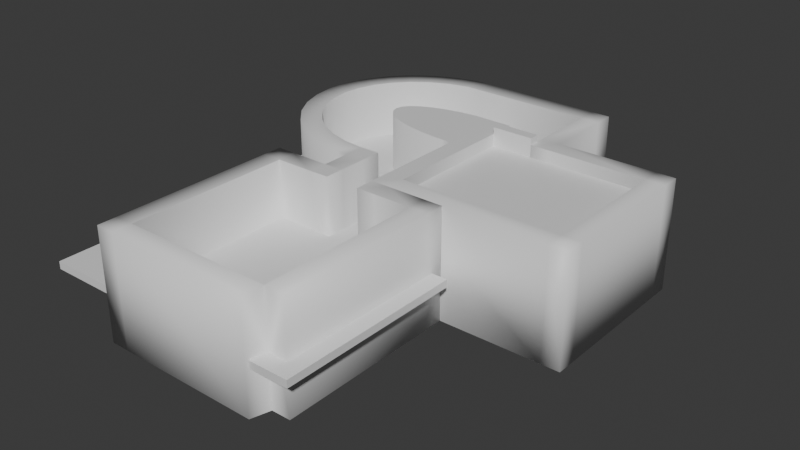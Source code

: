 # Source: building.blend  (saved by Blender 4.1.24; exported with 4.5.12 LTS)
import bpy
from mathutils import Matrix  # noqa: F401  (used for matrix-valued properties, if any)

bpy.ops.wm.read_factory_settings(use_empty=True)
scene = bpy.context.scene
scene.name = 'Scene'

# ---- collections
col_collection = bpy.data.collections.new('Collection'); scene.collection.children.link(col_collection)

# ---- materials (node trees are filled in below, after node groups)
mat_wall = bpy.data.materials.new('Wall')
mat_wall.use_transparent_shadow = False
mat_wallblack = bpy.data.materials.new('WallBlack')
mat_wallblack.use_transparent_shadow = False
mat_ceiling = bpy.data.materials.new('Ceiling')
mat_ceiling.use_transparent_shadow = False

# ---- material node trees
mat_wall.use_nodes = True; mat_wall.node_tree.nodes.clear()
_N = mat_wall.node_tree.nodes; _L = mat_wall.node_tree.links
n0 = _N.new('ShaderNodeBsdfPrincipled'); n0.name = 'Principled BSDF'; n0.location = (10, 300)
n1 = _N.new('ShaderNodeOutputMaterial'); n1.name = 'Material Output'; n1.location = (300, 300)
_L.new(n0.outputs[0], n1.inputs[0])
n1.is_active_output = True
mat_wallblack.use_nodes = True; mat_wallblack.node_tree.nodes.clear()
_N = mat_wallblack.node_tree.nodes; _L = mat_wallblack.node_tree.links
n0 = _N.new('ShaderNodeBsdfPrincipled'); n0.name = 'Principled BSDF'; n0.location = (10, 300)
n0.inputs[0].default_value = (0.0, 0.0, 0.0, 1.0)
n1 = _N.new('ShaderNodeOutputMaterial'); n1.name = 'Material Output'; n1.location = (300, 300)
_L.new(n0.outputs[0], n1.inputs[0])
n1.is_active_output = True
mat_ceiling.use_nodes = True; mat_ceiling.node_tree.nodes.clear()
_N = mat_ceiling.node_tree.nodes; _L = mat_ceiling.node_tree.links
n0 = _N.new('ShaderNodeBsdfPrincipled'); n0.name = 'Principled BSDF'; n0.location = (10, 300)
n1 = _N.new('ShaderNodeOutputMaterial'); n1.name = 'Material Output'; n1.location = (300, 300)
_L.new(n0.outputs[0], n1.inputs[0])
n1.is_active_output = True

# ---- world
world_world = bpy.data.worlds.new('World'); scene.world = world_world
world_world.use_nodes = True; world_world.node_tree.nodes.clear()
_N = world_world.node_tree.nodes; _L = world_world.node_tree.links
n0 = _N.new('ShaderNodeOutputWorld'); n0.name = 'World Output'; n0.location = (300, 300)
n1 = _N.new('ShaderNodeBackground'); n1.name = 'Background'; n1.location = (10, 300)
n1.inputs[0].default_value = (0.05088, 0.05088, 0.05088, 1.0)
_L.new(n1.outputs[0], n0.inputs[0])
n0.is_active_output = True
world_world.color = (0.05088, 0.05088, 0.05088)
world_world.use_sun_shadow = False
world_world.sun_shadow_jitter_overblur = 0.0

# ---- meshes
me_cube_002 = bpy.data.meshes.new('Cube.002')
me_cube_002.from_pydata([(-11.5, 64.16, 0.7242), (-11.5, 64.16, 29.72), (-5.615, 64.16, 0.7242), (-5.615, 64.16, 29.72), (-11.5, 13.98, 0.7242), (-12.01, 13.98, 29.72), (-17.16, 13.95, 0.7242), (-17.66, 14.48, 29.72), (-22.58, 15.44, 0.7242), (-23.09, 15.97, 29.72), (-27.55, 17.85, 0.7242), (-28.05, 18.38, 29.72), (-31.86, 21.05, 0.7242), (-32.36, 21.58, 29.72), (-35.35, 24.92, 0.7242), (-35.86, 25.45, 29.72), (-37.92, 29.27, 0.7242), (-38.42, 29.8, 29.72), (-39.49, 33.96, 0.7242), (-39.99, 34.49, 29.72), (-40.01, 38.8, 0.7242), (-40.52, 39.33, 29.72), (-39.49, 43.64, 0.7242), (-39.99, 44.17, 29.72), (-37.92, 48.32, 0.7242), (-38.42, 48.85, 29.72), (-35.35, 52.68, 0.7242), (-35.86, 53.21, 29.72), (-31.86, 56.54, 0.7242), (-32.36, 57.07, 29.72), (-27.55, 59.75, 0.7242), (-28.05, 60.28, 29.72), (-22.58, 62.15, 0.7242), (-23.09, 62.68, 29.72), (-17.16, 63.64, 0.7242), (-17.66, 64.18, 29.72), (-11.5, 69.54, 0.7242), (-5.615, 69.54, 0.7242), (-5.615, 69.54, 29.72), (-11.5, 69.54, 29.72), (-12.01, 8.555, 0.7242), (-12.01, 8.555, 29.72), (-18.13, 8.616, 0.7242), (-18.63, 9.147, 29.72), (-24.49, 10.37, 0.7242), (-24.99, 10.9, 29.72), (-30.36, 13.21, 0.7242), (-30.86, 13.74, 29.72), (-35.5, 17.04, 0.7242), (-36.01, 17.57, 29.72), (-39.73, 21.7, 0.7242), (-40.23, 22.23, 29.72), (-42.86, 27.02, 0.7242), (-43.36, 27.55, 29.72), (-44.79, 32.79, 0.7242), (-45.3, 33.32, 29.72), (-45.45, 38.8, 0.7242), (-45.95, 39.33, 29.72), (-44.79, 44.8, 0.7242), (-45.3, 45.33, 29.72), (-42.86, 50.57, 0.7242), (-43.36, 51.1, 29.72), (-39.73, 55.89, 0.7242), (-40.23, 56.43, 29.72), (-35.5, 60.56, 0.7242), (-36.01, 61.09, 29.72), (-30.36, 64.38, 0.7242), (-30.86, 64.92, 29.72), (-24.49, 67.23, 0.7242), (-24.99, 67.76, 29.72), (-18.13, 68.98, 0.7242), (-18.63, 69.51, 29.72), (-6.755, 13.98, 0.8108), (-6.755, 13.98, 29.81), (-6.755, 8.555, 29.81), (-6.755, 8.555, 0.8108), (-12.01, 1.163, 29.72), (-12.01, 1.163, 0.7242), (-6.755, 1.163, 29.81), (-6.755, 1.163, 0.8108), (18.39, 69.54, 29.72), (18.39, 69.54, 0.7242), (18.39, 64.16, 0.7242), (18.39, 64.16, 29.72), (23.39, 69.54, 29.72), (23.39, 69.54, 0.7242), (23.39, 64.16, 0.7242), (23.39, 64.16, 29.72), (18.39, 46.16, 0.7242), (18.39, 46.16, 29.72), (23.39, 46.16, 0.7242), (23.39, 46.16, 29.72), (18.39, 41.16, 0.7242), (18.39, 41.16, 29.72), (23.39, 41.16, 0.7242), (23.39, 41.16, 29.72), (49.39, 46.16, 0.7242), (49.39, 46.16, 29.72), (49.39, 41.16, 0.7242), (49.39, 41.16, 29.72), (54.39, 46.16, 0.7242), (54.39, 46.16, 29.72), (54.39, 41.16, 0.7242), (54.39, 41.16, 29.72), (49.39, 6.163, 0.7242), (49.39, 6.163, 29.72), (54.39, 6.163, 0.7242), (54.39, 6.163, 29.72), (49.39, 1.163, 0.7242), (49.39, 1.163, 29.72), (54.39, 1.163, 0.7242), (54.39, 1.163, 29.72), (7.385, 6.163, 0.7242), (7.385, 6.163, 29.72), (7.385, 1.163, 0.7242), (7.385, 1.163, 29.72), (2.385, 6.163, 0.7242), (2.385, 6.163, 29.72), (2.385, 1.163, 0.7548), (2.385, 1.163, 29.72), (7.385, 48.16, 0.7242), (7.385, 48.16, 29.72), (2.385, 48.16, 0.7242), (2.385, 48.16, 29.72), (7.385, 48.16, 0.7242), (2.385, 30.11, 0.7242), (7.385, 48.16, 29.72), (-3.057, 30.3, 29.72), (2.385, 30.11, 29.72), (-7.643, 30.84, 29.72), (-11.84, 31.71, 29.72), (-15.49, 32.87, 29.72), (-18.44, 34.27, 29.72), (-20.62, 35.84, 29.72), (-21.94, 37.54, 29.72), (-22.39, 39.29, 29.72), (-21.94, 41.05, 29.72), (-20.62, 42.74, 29.72), (-18.44, 44.32, 29.72), (-15.49, 45.72, 29.72), (-11.84, 46.88, 29.72), (-7.643, 47.75, 29.72), (-3.057, 48.29, 29.72), (-12.01, 1.163, 29.72), (-12.01, 1.163, 0.7242), (-6.755, 1.163, 29.81), (-6.755, 1.163, 0.8108), (-12.01, -3.837, 29.72), (-12.01, -3.837, 0.7242), (-6.755, -3.837, 29.81), (-6.755, -3.837, 0.8108), (2.385, 1.163, 0.7548), (7.385, 1.163, 29.72), (2.385, 1.163, 29.72), (7.385, 1.163, 0.7242), (2.385, 48.16, 0.7242), (2.385, 48.16, 29.72), (2.385, -3.837, 29.72), (7.385, -3.837, 29.72), (7.385, 30.11, 0.7242), (7.385, 30.11, 29.72), (7.385, -3.837, 0.7242), (2.385, -3.837, 0.7548), (-5.615, 64.16, 29.72), (-11.5, 64.16, 0.7242), (-11.5, 64.16, 29.72), (-5.615, 64.16, 0.7242), (-17.16, 63.64, 0.7242), (-17.66, 64.18, 29.72), (-22.58, 62.15, 0.7242), (-23.09, 62.68, 29.72), (-27.55, 59.75, 0.7242), (-28.05, 60.28, 29.72), (-31.86, 56.54, 0.7242), (-32.36, 57.07, 29.72), (-35.35, 52.68, 0.7242), (-35.86, 53.21, 29.72), (-37.92, 48.32, 0.7242), (-38.42, 48.85, 29.72), (-39.49, 43.64, 0.7242), (-39.99, 44.17, 29.72), (-40.01, 38.8, 0.7242), (-40.52, 39.33, 29.72), (-39.49, 33.96, 0.7242), (-39.99, 34.49, 29.72), (-37.92, 29.27, 0.7242), (-38.42, 29.8, 29.72), (-35.35, 24.92, 0.7242), (-35.86, 25.45, 29.72), (-31.86, 21.05, 0.7242), (-32.36, 21.58, 29.72), (-27.55, 17.85, 0.7242), (-28.05, 18.38, 29.72), (-22.58, 15.44, 0.7242), (-23.09, 15.97, 29.72), (-17.16, 13.95, 0.7242), (-17.66, 14.48, 29.72), (-11.5, 13.98, 0.7242), (-12.01, 13.98, 29.72), (-6.755, 13.98, 0.8108), (-6.755, 13.98, 29.81), (-6.755, 8.555, 29.81), (-6.755, 8.555, 0.8108), (-6.755, 1.163, 29.81), (-6.755, 1.163, 0.8108), (18.39, 64.16, 0.7242), (18.39, 64.16, 29.72), (18.39, 46.16, 0.7242), (18.39, 46.16, 29.72), (18.39, 41.16, 0.7242), (18.39, 41.16, 29.72), (23.39, 41.16, 0.7242), (23.39, 41.16, 29.72), (49.39, 41.16, 0.7242), (49.39, 41.16, 29.72), (49.39, 6.163, 0.7242), (49.39, 6.163, 29.72), (7.385, 6.163, 0.7242), (7.385, 6.163, 29.72), (2.385, 6.163, 0.7242), (2.385, 6.163, 29.72), (2.385, 1.163, 0.7548), (2.385, 1.163, 29.72), (7.385, 48.16, 0.7242), (7.385, 48.16, 29.72), (2.385, 48.16, 0.7242), (2.385, 48.16, 29.72), (7.385, 30.11, 0.7242), (7.385, 30.11, 29.72), (-3.057, 30.3, 29.72), (2.385, 30.11, 29.72), (-7.643, 30.84, 29.72), (-11.84, 31.71, 29.72), (-15.49, 32.87, 29.72), (-18.44, 34.27, 29.72), (-20.62, 35.84, 29.72), (-21.94, 37.54, 29.72), (-22.39, 39.29, 29.72), (-21.94, 41.05, 29.72), (-20.62, 42.74, 29.72), (-18.44, 44.32, 29.72), (-15.49, 45.72, 29.72), (-11.84, 46.88, 29.72), (-7.643, 47.75, 29.72), (-3.057, 48.29, 29.72), (7.385, 48.16, 29.72), (-3.057, 30.3, 0.7234), (2.385, 30.11, 0.7242), (-7.643, 30.84, 0.7234), (-11.84, 31.71, 0.7234), (-15.49, 32.87, 0.7234), (-18.44, 34.27, 0.7234), (-20.62, 35.84, 0.7234), (-21.94, 37.54, 0.7234), (-22.39, 39.29, 0.7234), (-21.94, 41.05, 0.7234), (-20.62, 42.74, 0.7234), (-18.44, 44.32, 0.7234), (-15.49, 45.72, 0.7234), (-11.84, 46.88, 0.7234), (-7.643, 47.75, 0.7234), (-3.057, 48.29, 0.7234), (-6.755, 1.163, 29.81), (-6.755, 1.163, 0.8108), (2.385, 1.163, 0.7548), (2.385, 1.163, 29.72), (2.385, 48.16, 0.7242), (7.385, 48.16, 0.7242), (-32.11, 56.81, 1.224), (-35.6, 52.94, 1.224), (-27.8, 60.01, 1.224), (-22.83, 62.42, 1.224), (-17.41, 63.91, 1.224), (-11.5, 64.16, 1.224), (-5.615, 64.16, 1.224), (-38.17, 48.59, 1.224), (-39.74, 43.91, 1.224), (-40.27, 39.06, 1.224), (-39.74, 34.22, 1.224), (-38.17, 29.54, 1.224), (-35.6, 25.18, 1.224), (-32.11, 21.32, 1.224), (-27.8, 18.11, 1.224), (-22.83, 15.71, 1.224), (-17.41, 14.22, 1.224), (-11.75, 13.98, 1.224), (-6.755, 13.98, 1.311), (-6.755, 8.555, 1.311), (-6.755, 1.163, 1.311), (18.39, 64.16, 1.224), (18.39, 46.16, 1.224), (18.39, 41.16, 1.224), (23.39, 41.16, 1.224), (49.39, 41.16, 1.224), (49.39, 6.163, 1.224), (7.385, 6.163, 1.224), (2.385, 6.163, 1.224), (2.385, 1.163, 1.24), (7.385, 48.16, 1.224), (2.385, 48.16, 1.224), (2.385, 30.11, 1.224), (-3.057, 30.3, 1.223), (-7.643, 30.84, 1.223), (-11.84, 31.71, 1.223), (-15.49, 32.87, 1.223), (-18.44, 34.27, 1.223), (-20.62, 35.84, 1.223), (-21.94, 37.54, 1.223), (-22.39, 39.29, 1.223), (-21.94, 41.05, 1.223), (-20.62, 42.74, 1.223), (-18.44, 44.32, 1.223), (-15.49, 45.72, 1.223), (-11.84, 46.88, 1.223), (-7.643, 47.75, 1.223), (-3.057, 48.29, 1.223), (-6.755, 1.163, 1.311), (2.385, 1.163, 1.24), (7.385, 48.16, 1.224), (7.385, 30.11, 1.224), (-0.336, 30.2, 29.72), (-0.336, 30.2, 29.72), (-0.336, 30.2, 0.7238), (-0.336, 30.2, 1.224), (-5.35, 30.57, 29.72), (-5.35, 30.57, 29.72), (-5.35, 30.57, 0.7234), (-5.35, 30.57, 1.223), (-9.742, 31.27, 29.72), (-9.742, 31.27, 29.72), (-9.742, 31.27, 0.7234), (-9.742, 31.27, 1.223), (-13.66, 32.29, 29.72), (-13.66, 32.29, 29.72), (-13.66, 32.29, 0.7234), (-13.66, 32.29, 1.223), (-16.96, 33.57, 29.72), (-16.96, 33.57, 29.72), (-16.96, 33.57, 0.7234), (-16.96, 33.57, 1.223), (-19.53, 35.06, 29.72), (-19.53, 35.06, 29.72), (-19.53, 35.06, 0.7234), (-19.53, 35.06, 1.223), (-21.28, 36.69, 29.72), (-21.28, 36.69, 29.72), (-21.28, 36.69, 0.7234), (-21.28, 36.69, 1.223), (-22.16, 38.42, 29.72), (-22.16, 38.42, 29.72), (-22.16, 38.42, 0.7234), (-22.16, 38.42, 1.223), (-22.16, 40.17, 29.72), (-22.16, 40.17, 29.72), (-22.16, 40.17, 0.7234), (-22.16, 40.17, 1.223), (-21.28, 41.89, 29.72), (-21.28, 41.89, 29.72), (-21.28, 41.89, 0.7234), (-21.28, 41.89, 1.223), (-0.336, 48.23, 29.72), (-0.336, 48.23, 0.7238), (-0.336, 48.23, 29.72), (-0.336, 48.23, 1.224), (-5.35, 48.02, 29.72), (-5.35, 48.02, 29.72), (-5.35, 48.02, 0.7234), (-5.35, 48.02, 1.223), (-9.742, 47.32, 29.72), (-9.742, 47.32, 29.72), (-9.742, 47.32, 0.7234), (-9.742, 47.32, 1.223), (-13.66, 46.3, 29.72), (-13.66, 46.3, 29.72), (-13.66, 46.3, 0.7234), (-13.66, 46.3, 1.223), (-16.96, 45.02, 29.72), (-16.96, 45.02, 29.72), (-16.96, 45.02, 0.7234), (-16.96, 45.02, 1.223), (-19.53, 43.53, 29.72), (-19.53, 43.53, 29.72), (-19.53, 43.53, 0.7234), (-19.53, 43.53, 1.223), (-8.559, 69.54, 0.7242), (-8.559, 69.54, 29.72), (-8.559, 64.16, 0.7242), (-8.559, 64.16, 29.72), (-8.559, 64.16, 0.7242), (-8.559, 64.16, 29.72), (-8.559, 64.16, 1.224), (-14.81, 69.26, 0.7242), (-15.07, 69.53, 29.72), (-14.33, 63.9, 0.7242), (-14.58, 64.17, 29.72), (-14.33, 63.9, 0.7242), (-14.58, 64.17, 29.72), (-14.46, 64.04, 1.224), (-21.31, 68.1, 0.7242), (-21.81, 68.63, 29.72), (-19.87, 62.9, 0.7242), (-20.37, 63.43, 29.72), (-19.87, 62.9, 0.7242), (-20.37, 63.43, 29.72), (-20.12, 63.16, 1.224), (-27.43, 65.81, 0.7242), (-27.93, 66.34, 29.72), (-25.07, 60.95, 0.7242), (-25.57, 61.48, 29.72), (-25.07, 60.95, 0.7242), (-25.57, 61.48, 29.72), (-25.32, 61.22, 1.224), (-32.93, 62.47, 0.7242), (-33.43, 63.0, 29.72), (-29.7, 58.15, 0.7242), (-30.2, 58.68, 29.72), (-29.7, 58.15, 0.7242), (-30.2, 58.68, 29.72), (-29.95, 58.41, 1.224), (-37.61, 58.23, 0.7242), (-38.12, 58.76, 29.72), (-33.61, 54.61, 0.7242), (-34.11, 55.14, 29.72), (-33.61, 54.61, 0.7242), (-34.11, 55.14, 29.72), (-33.86, 54.88, 1.224), (-41.29, 53.23, 0.7242), (-41.8, 53.76, 29.72), (-36.64, 50.5, 0.7242), (-37.14, 51.03, 29.72), (-36.64, 50.5, 0.7242), (-37.14, 51.03, 29.72), (-36.89, 50.77, 1.224), (-43.83, 47.69, 0.7242), (-44.33, 48.22, 29.72), (-38.71, 45.98, 0.7242), (-39.21, 46.51, 29.72), (-38.71, 45.98, 0.7242), (-39.21, 46.51, 29.72), (-38.96, 46.25, 1.224), (-45.12, 41.8, 0.7242), (-45.62, 42.33, 29.72), (-39.75, 41.22, 0.7242), (-40.25, 41.75, 29.72), (-39.75, 41.22, 0.7242), (-40.25, 41.75, 29.72), (-40.0, 41.48, 1.224), (-45.12, 35.8, 0.7242), (-45.62, 36.33, 29.72), (-39.75, 36.38, 0.7242), (-40.25, 36.91, 29.72), (-39.75, 36.38, 0.7242), (-40.25, 36.91, 29.72), (-40.0, 36.64, 1.224), (-43.83, 29.91, 0.7242), (-44.33, 30.44, 29.72), (-38.71, 31.61, 0.7242), (-39.21, 32.15, 29.72), (-38.71, 31.61, 0.7242), (-39.21, 32.15, 29.72), (-38.96, 31.88, 1.224), (-41.29, 24.36, 0.7242), (-41.8, 24.89, 29.72), (-36.64, 27.09, 0.7242), (-37.14, 27.63, 29.72), (-36.64, 27.09, 0.7242), (-37.14, 27.63, 29.72), (-36.89, 27.36, 1.224), (-37.61, 19.37, 0.7242), (-38.12, 19.9, 29.72), (-33.61, 22.98, 0.7242), (-34.11, 23.52, 29.72), (-33.61, 22.98, 0.7242), (-34.11, 23.52, 29.72), (-33.86, 23.25, 1.224), (-32.93, 15.12, 0.7242), (-33.43, 15.66, 29.72), (-29.7, 19.45, 0.7242), (-30.2, 19.98, 29.72), (-29.7, 19.45, 0.7242), (-30.2, 19.98, 29.72), (-29.95, 19.72, 1.224), (-27.43, 11.79, 0.7242), (-27.93, 12.32, 29.72), (-25.07, 16.64, 0.7242), (-25.57, 17.18, 29.72), (-25.07, 16.64, 0.7242), (-25.57, 17.18, 29.72), (-25.32, 16.91, 1.224), (-21.31, 9.491, 0.7242), (-21.81, 10.02, 29.72), (-19.87, 14.7, 0.7242), (-20.37, 15.23, 29.72), (-19.87, 14.7, 0.7242), (-20.37, 15.23, 29.72), (-20.12, 14.96, 1.224), (-15.07, 8.585, 0.7242), (-15.32, 8.851, 29.72), (-14.33, 13.96, 0.7242), (-14.83, 14.23, 29.72), (-14.33, 13.96, 0.7242), (-14.83, 14.23, 29.72), (-14.58, 14.1, 1.224), (-12.01, 1.163, 29.72), (-12.01, 1.163, 0.7242), (-12.01, -3.837, 0.7242), (-12.01, -3.837, 29.72), (-12.01, 1.163, 29.72), (-12.01, 1.163, 0.7242), (7.385, -3.837, 29.72), (7.385, -3.837, 0.7242), (-6.755, 1.163, 0.8108), (-6.755, 1.163, 29.81), (-22.01, 1.163, 29.72), (-22.01, 1.163, 0.7242), (-22.01, -3.837, 29.72), (-22.01, -3.837, 0.7242), (-27.01, 1.163, 29.72), (-27.01, 1.163, 0.7242), (-27.01, -3.837, 29.72), (-27.01, -3.837, 0.7242), (17.39, -3.837, 29.72), (17.39, 1.163, 29.72), (17.39, -3.837, 0.7242), (17.39, 1.163, 0.7242), (22.39, -3.837, 29.72), (22.39, 1.163, 29.72), (22.39, -3.837, 0.7242), (22.39, 1.163, 0.7242), (17.39, -46.84, 0.7242), (17.39, -46.84, 29.72), (22.39, -46.84, 0.7242), (22.39, -46.84, 29.72), (-22.01, -46.84, 29.72), (-22.01, -46.84, 0.7242), (-27.01, -46.84, 29.72), (-27.01, -46.84, 0.7242), (-22.01, -51.84, 29.72), (-22.01, -51.84, 0.7242), (-27.01, -51.84, 29.72), (-27.01, -51.84, 0.7242), (15.99, -51.84, 29.72), (15.99, -51.84, 0.7242), (-6.755, -3.837, 0.8108), (-6.755, -3.837, 29.81), (2.385, 1.163, 29.72), (2.385, -3.837, 29.72), (2.385, -3.837, 0.7548), (2.385, 1.163, 0.7548), (-22.01, -3.837, 29.72), (-22.01, -3.837, 0.7242), (17.39, -3.837, 0.7242), (17.39, -3.837, 29.72), (17.39, -46.84, 0.7242), (17.39, -46.84, 29.72), (-22.01, -46.84, 29.72), (-22.01, -46.84, 0.7242), (-6.755, 1.163, 1.311), (2.385, 1.163, 1.24), (-6.755, 1.163, 1.311), (7.385, -3.837, 1.224), (-12.01, -3.837, 1.224), (2.385, -3.837, 1.24), (-6.755, -3.837, 1.311), (2.385, 1.163, 1.24), (-22.01, -3.837, 1.224), (17.39, -3.837, 1.224), (17.39, -46.84, 1.224), (-22.01, -46.84, 1.224)], [], [(384, 385, 38, 37), (422, 27, 176, 424), (348, 135, 237, 349), (72, 4, 197, 199), (421, 28, 173, 423), (344, 134, 236, 345), (429, 25, 178, 431), (340, 133, 235, 341), (94, 98, 213, 211), (428, 26, 175, 430), (336, 132, 234, 337), (73, 74, 201, 200), (99, 95, 212, 214), (436, 23, 180, 438), (332, 131, 233, 333), (496, 497, 43, 42), (489, 490, 45, 44), (482, 483, 47, 46), (475, 476, 49, 48), (468, 469, 51, 50), (461, 462, 53, 52), (454, 455, 55, 54), (447, 448, 57, 56), (440, 441, 59, 58), (433, 434, 61, 60), (426, 427, 63, 62), (419, 420, 65, 64), (412, 413, 67, 66), (405, 406, 69, 68), (398, 399, 71, 70), (391, 392, 39, 36), (386, 0, 36, 384), (387, 3, 38, 385), (75, 72, 199, 202), (435, 24, 177, 437), (328, 130, 232, 329), (498, 4, 40, 496), (499, 7, 43, 497), (491, 6, 42, 489), (492, 9, 45, 490), (484, 8, 44, 482), (485, 11, 47, 483), (477, 10, 46, 475), (478, 13, 49, 476), (470, 12, 48, 468), (471, 15, 51, 469), (463, 14, 50, 461), (464, 17, 53, 462), (456, 16, 52, 454), (457, 19, 55, 455), (449, 18, 54, 447), (450, 21, 57, 448), (442, 20, 56, 440), (443, 23, 59, 441), (435, 22, 58, 433), (436, 25, 61, 434), (428, 24, 60, 426), (429, 27, 63, 427), (421, 26, 62, 419), (422, 29, 65, 420), (414, 28, 64, 412), (415, 31, 67, 413), (407, 30, 66, 405), (408, 33, 69, 406), (400, 32, 68, 398), (401, 35, 71, 399), (393, 34, 70, 391), (394, 1, 39, 392), (38, 3, 83, 80), (443, 21, 182, 445), (40, 4, 72, 75), (324, 129, 231, 325), (5, 41, 74, 73), (40, 75, 79, 77), (77, 79, 146, 144), (74, 41, 76, 78), (41, 40, 77, 76), (442, 22, 179, 444), (82, 81, 85, 86), (320, 127, 229, 321), (2, 37, 81, 82), (37, 38, 80, 81), (84, 87, 86, 85), (81, 80, 84, 85), (80, 83, 87, 84), (87, 83, 89, 91), (90, 91, 97, 96), (82, 86, 90, 88), (86, 87, 91, 90), (450, 19, 184, 452), (160, 113, 218, 228), (88, 90, 94, 92), (123, 360, 142, 364, 141, 368, 140, 372, 139, 376, 138, 380, 137, 356, 136, 352, 135, 348, 134, 344, 133, 340, 132, 336, 131, 332, 130, 328, 129, 324, 127, 320, 128, 160, 121), (91, 89, 93, 95), (98, 96, 100, 102), (91, 95, 99, 97), (94, 90, 96, 98), (449, 20, 181, 451), (100, 101, 103, 102), (103, 99, 105, 107), (97, 99, 103, 101), (96, 97, 101, 100), (104, 106, 110, 108), (112, 159, 227, 217), (98, 102, 106, 104), (102, 103, 107, 106), (109, 108, 110, 111), (109, 105, 113, 115), (107, 105, 109, 111), (106, 107, 111, 110), (108, 109, 115, 114), (104, 108, 114, 112), (457, 17, 186, 459), (93, 89, 208, 210), (115, 119, 153, 152), (123, 121, 126, 156), (261, 366, 260, 370, 259, 374, 258, 378, 257, 382, 256, 358, 255, 354, 254, 350, 253, 346, 252, 342, 251, 338, 250, 334, 249, 330, 248, 326, 246, 322, 247, 125, 159, 120, 122, 225, 361), (456, 18, 183, 458), (88, 92, 209, 207), (464, 15, 188, 466), (463, 16, 185, 465), (471, 13, 190, 473), (95, 93, 210, 212), (470, 14, 187, 472), (92, 94, 211, 209), (478, 11, 192, 480), (124, 155, 266, 267), (477, 12, 189, 479), (485, 9, 194, 487), (119, 117, 220, 222), (82, 88, 207, 205), (484, 10, 191, 486), (116, 118, 221, 219), (492, 7, 196, 494), (145, 143, 147, 149), (76, 77, 144, 143), (78, 76, 143, 145), (491, 8, 193, 493), (557, 145, 512, 559), (114, 115, 152, 154), (144, 146, 150, 148), (561, 563, 544, 506), (118, 114, 154, 151), (411, 270, 171, 409), (89, 83, 206, 208), (152, 153, 157, 158), (112, 114, 118, 116), (113, 117, 119, 115), (499, 5, 198, 501), (153, 119, 222, 265), (120, 122, 155, 124), (104, 112, 217, 215), (117, 113, 160, 128), (498, 6, 195, 500), (112, 116, 125, 159), (521, 158, 509, 552), (529, 534, 556, 553), (151, 154, 161, 162), (418, 268, 173, 416), (387, 1, 165, 389), (425, 269, 175, 423), (432, 275, 177, 430), (439, 276, 179, 437), (446, 277, 181, 444), (453, 278, 183, 451), (460, 279, 185, 458), (467, 280, 187, 465), (474, 281, 189, 472), (481, 282, 191, 479), (488, 283, 193, 486), (495, 284, 195, 493), (502, 285, 197, 500), (390, 273, 164, 388), (397, 272, 167, 395), (404, 271, 169, 402), (286, 200, 201, 287), (285, 198, 200, 286), (287, 201, 203, 288), (274, 166, 205, 289), (289, 205, 207, 290), (291, 209, 211, 292), (290, 207, 209, 291), (292, 211, 213, 293), (293, 213, 215, 294), (294, 215, 217, 295), (296, 219, 221, 297), (319, 227, 223, 298), (323, 301, 246, 322), (327, 302, 248, 326), (331, 303, 249, 330), (335, 304, 250, 334), (339, 305, 251, 338), (343, 306, 252, 342), (347, 307, 253, 346), (351, 308, 254, 350), (355, 309, 255, 354), (359, 310, 256, 358), (383, 311, 257, 382), (379, 312, 258, 378), (375, 313, 259, 374), (371, 314, 260, 370), (367, 315, 261, 366), (363, 299, 225, 361), (288, 203, 262, 316), (297, 221, 264, 317), (226, 245, 318, 299), (298, 223, 267, 318), (295, 217, 227, 319), (296, 220, 230, 300), (558, 151, 548, 564), (5, 73, 200, 198), (352, 136, 238, 353), (414, 30, 171, 416), (360, 123, 226, 362), (356, 137, 239, 357), (415, 29, 174, 417), (380, 138, 240, 381), (407, 32, 169, 409), (376, 139, 241, 377), (408, 31, 172, 410), (372, 140, 242, 373), (400, 34, 167, 402), (79, 75, 202, 204), (368, 141, 243, 369), (155, 122, 225, 266), (401, 33, 170, 403), (364, 142, 244, 365), (120, 124, 267, 223), (393, 0, 164, 395), (126, 121, 224, 245), (394, 35, 168, 396), (74, 78, 203, 201), (159, 120, 223, 227), (105, 99, 214, 216), (121, 160, 228, 224), (98, 104, 215, 213), (146, 79, 204, 263), (83, 3, 163, 206), (125, 116, 219, 247), (78, 145, 262, 203), (2, 82, 205, 166), (117, 128, 230, 220), (118, 151, 264, 221), (113, 105, 216, 218), (386, 2, 166, 388), (219, 296, 300, 247), (218, 295, 319, 228), (224, 298, 318, 245), (222, 297, 317, 265), (204, 288, 316, 263), (362, 226, 299, 363), (365, 244, 315, 367), (369, 243, 314, 371), (373, 242, 313, 375), (377, 241, 312, 379), (381, 240, 311, 383), (357, 239, 310, 359), (353, 238, 309, 355), (349, 237, 308, 351), (345, 236, 307, 347), (341, 235, 306, 343), (337, 234, 305, 339), (333, 233, 304, 335), (329, 232, 303, 331), (325, 231, 302, 327), (321, 229, 301, 323), (228, 319, 298, 224), (220, 296, 297, 222), (216, 294, 295, 218), (214, 293, 294, 216), (212, 292, 293, 214), (208, 290, 291, 210), (210, 291, 292, 212), (206, 289, 290, 208), (163, 274, 289, 206), (202, 287, 288, 204), (197, 285, 286, 199), (199, 286, 287, 202), (403, 170, 271, 404), (396, 168, 272, 397), (389, 165, 273, 390), (501, 198, 285, 502), (494, 196, 284, 495), (487, 194, 283, 488), (480, 192, 282, 481), (473, 190, 281, 474), (466, 188, 280, 467), (459, 186, 279, 460), (452, 184, 278, 453), (445, 182, 277, 446), (438, 180, 276, 439), (431, 178, 275, 432), (424, 176, 269, 425), (417, 174, 268, 418), (410, 172, 270, 411), (299, 318, 267, 225), (230, 321, 323, 300), (300, 323, 322, 247), (128, 320, 321, 230), (229, 325, 327, 301), (301, 327, 326, 246), (127, 324, 325, 229), (231, 329, 331, 302), (302, 331, 330, 248), (129, 328, 329, 231), (232, 333, 335, 303), (303, 335, 334, 249), (130, 332, 333, 232), (233, 337, 339, 304), (304, 339, 338, 250), (131, 336, 337, 233), (234, 341, 343, 305), (305, 343, 342, 251), (132, 340, 341, 234), (235, 345, 347, 306), (306, 347, 346, 252), (133, 344, 345, 235), (236, 349, 351, 307), (307, 351, 350, 253), (134, 348, 349, 236), (237, 353, 355, 308), (135, 352, 353, 237), (308, 355, 354, 254), (238, 357, 359, 309), (136, 356, 357, 238), (309, 359, 358, 255), (244, 362, 363, 315), (142, 360, 362, 244), (315, 363, 361, 261), (243, 365, 367, 314), (141, 364, 365, 243), (314, 367, 366, 260), (242, 369, 371, 313), (140, 368, 369, 242), (313, 371, 370, 259), (241, 373, 375, 312), (139, 372, 373, 241), (312, 375, 374, 258), (240, 377, 379, 311), (138, 376, 377, 240), (311, 379, 378, 257), (239, 381, 383, 310), (137, 380, 381, 239), (310, 383, 382, 256), (163, 389, 390, 274), (0, 386, 388, 164), (274, 390, 388, 166), (3, 387, 389, 163), (1, 387, 385, 39), (2, 386, 384, 37), (36, 39, 385, 384), (165, 396, 397, 273), (1, 394, 396, 165), (34, 393, 395, 167), (273, 397, 395, 164), (35, 394, 392, 71), (0, 393, 391, 36), (70, 71, 392, 391), (168, 403, 404, 272), (35, 401, 403, 168), (32, 400, 402, 169), (272, 404, 402, 167), (33, 401, 399, 69), (34, 400, 398, 70), (68, 69, 399, 398), (170, 410, 411, 271), (33, 408, 410, 170), (30, 407, 409, 171), (271, 411, 409, 169), (31, 408, 406, 67), (32, 407, 405, 68), (66, 67, 406, 405), (172, 417, 418, 270), (31, 415, 417, 172), (28, 414, 416, 173), (270, 418, 416, 171), (29, 415, 413, 65), (30, 414, 412, 66), (64, 65, 413, 412), (174, 424, 425, 268), (268, 425, 423, 173), (27, 422, 420, 63), (28, 421, 419, 64), (62, 63, 420, 419), (26, 421, 423, 175), (29, 422, 424, 174), (176, 431, 432, 269), (269, 432, 430, 175), (25, 429, 427, 61), (26, 428, 426, 62), (60, 61, 427, 426), (24, 428, 430, 177), (27, 429, 431, 176), (178, 438, 439, 275), (275, 439, 437, 177), (23, 436, 434, 59), (24, 435, 433, 60), (22, 435, 437, 179), (58, 59, 434, 433), (25, 436, 438, 178), (180, 445, 446, 276), (276, 446, 444, 179), (20, 442, 444, 181), (23, 443, 445, 180), (21, 443, 441, 57), (22, 442, 440, 58), (56, 57, 441, 440), (182, 452, 453, 277), (277, 453, 451, 181), (18, 449, 451, 183), (21, 450, 452, 182), (19, 450, 448, 55), (20, 449, 447, 56), (54, 55, 448, 447), (184, 459, 460, 278), (278, 460, 458, 183), (16, 456, 458, 185), (19, 457, 459, 184), (17, 457, 455, 53), (18, 456, 454, 54), (52, 53, 455, 454), (186, 466, 467, 279), (279, 467, 465, 185), (14, 463, 465, 187), (17, 464, 466, 186), (15, 464, 462, 51), (16, 463, 461, 52), (50, 51, 462, 461), (188, 473, 474, 280), (280, 474, 472, 187), (12, 470, 472, 189), (15, 471, 473, 188), (13, 471, 469, 49), (14, 470, 468, 50), (48, 49, 469, 468), (190, 480, 481, 281), (281, 481, 479, 189), (10, 477, 479, 191), (13, 478, 480, 190), (11, 478, 476, 47), (12, 477, 475, 48), (46, 47, 476, 475), (192, 487, 488, 282), (282, 488, 486, 191), (8, 484, 486, 193), (11, 485, 487, 192), (9, 485, 483, 45), (10, 484, 482, 46), (44, 45, 483, 482), (194, 494, 495, 283), (283, 495, 493, 193), (6, 491, 493, 195), (9, 492, 494, 194), (7, 492, 490, 43), (8, 491, 489, 44), (42, 43, 490, 489), (196, 501, 502, 284), (284, 502, 500, 195), (4, 498, 500, 197), (7, 499, 501, 196), (5, 499, 497, 41), (6, 498, 496, 42), (40, 41, 497, 496), (560, 562, 547, 510), (143, 144, 504, 503), (562, 564, 548, 547), (561, 506, 549, 565), (503, 504, 508, 507), (559, 512, 544, 563), (560, 510, 551, 566), (152, 158, 521, 522), (566, 551, 553, 567), (147, 143, 513, 515), (514, 516, 520, 518), (151, 162, 547, 548), (144, 148, 516, 514), (507, 508, 514, 513), (518, 520, 519, 517), (519, 520, 536, 535), (515, 513, 517, 519), (513, 514, 518, 517), (524, 522, 526, 528), (154, 152, 522, 524), (161, 154, 524, 523), (150, 146, 511, 543), (525, 527, 528, 526), (522, 521, 525, 526), (523, 524, 528, 527), (523, 527, 531, 529), (530, 529, 531, 532), (527, 525, 532, 531), (525, 521, 530, 532), (533, 530, 554, 555), (536, 534, 538, 540), (515, 519, 535, 533), (534, 516, 550, 556), (520, 516, 534, 536), (538, 537, 539, 540), (158, 157, 546, 509), (533, 535, 539, 537), (535, 536, 540, 539), (529, 530, 541, 542), (533, 537, 541, 530), (538, 534, 529, 542), (537, 538, 542, 541), (565, 549, 555, 568), (568, 555, 554, 567), (162, 161, 510, 547), (516, 148, 505, 550), (148, 150, 543, 505), (147, 515, 549, 506), (157, 153, 545, 546), (523, 529, 553, 551), (149, 147, 506, 544), (161, 523, 551, 510), (515, 533, 555, 549), (530, 521, 552, 554), (145, 149, 544, 512), (556, 568, 567, 553), (550, 565, 568, 556), (552, 566, 567, 554), (509, 560, 566, 552), (511, 559, 563, 543), (505, 561, 565, 550), (546, 545, 564, 562), (509, 546, 562, 560), (153, 558, 564, 545), (505, 543, 563, 561), (146, 557, 559, 511)])
me_cube_002.polygons.foreach_set('use_smooth', [1, 1, 1, 1, 1, 1, 1, 1, 1, 1, 1, 1, 1, 1, 1, 1, 1, 1, 1, 1, 1, 1, 1, 1, 1, 1, 1, 1, 1, 1, 1, 1, 1, 1, 1, 1, 1, 1, 1, 1, 1, 1, 1, 1, 1, 1, 1, 1, 1, 1, 1, 1, 1, 1, 1, 1, 1, 1, 1, 1, 1, 1, 1, 1, 1, 1, 1, 1, 1, 1, 1, 1, 1, 1, 1, 1, 1, 1, 1, 1, 1, 1, 1, 1, 1, 1, 1, 1, 1, 1, 1, 1, 1, 1, 1, 1, 1, 1, 1, 1, 1, 1, 1, 1, 1, 1, 1, 1, 1, 1, 1, 1, 1, 1, 1, 1, 1, 1, 1, 1, 1, 1, 1, 1, 1, 1, 1, 1, 1, 1, 1, 1, 1, 1, 1, 1, 1, 1, 0, 1, 1, 1, 1, 1, 1, 1, 1, 1, 1, 1, 1, 1, 1, 1, 1, 1, 1, 1, 1, 1, 1, 1, 1, 1, 1, 1, 1, 1, 1, 1, 1, 1, 1, 1, 1, 1, 1, 1, 1, 1, 1, 1, 1, 1, 1, 1, 1, 1, 1, 1, 1, 1, 1, 1, 1, 1, 1, 1, 1, 1, 1, 1, 1, 1, 1, 1, 1, 1, 1, 0, 1, 1, 1, 1, 1, 1, 1, 1, 1, 1, 1, 1, 1, 1, 1, 1, 1, 1, 1, 1, 1, 1, 1, 1, 1, 1, 1, 1, 1, 1, 1, 1, 1, 1, 1, 1, 1, 1, 1, 1, 1, 1, 1, 1, 1, 1, 1, 1, 1, 1, 1, 1, 1, 1, 1, 1, 1, 1, 1, 1, 1, 1, 1, 1, 1, 1, 1, 1, 1, 1, 1, 1, 1, 1, 1, 1, 1, 1, 1, 1, 1, 1, 1, 1, 1, 1, 1, 1, 1, 1, 1, 1, 1, 1, 1, 1, 1, 1, 1, 1, 1, 1, 1, 1, 1, 1, 1, 1, 1, 1, 1, 1, 1, 1, 1, 1, 1, 1, 1, 1, 1, 1, 1, 1, 1, 1, 1, 1, 1, 1, 1, 1, 1, 1, 1, 1, 1, 1, 1, 1, 1, 1, 1, 1, 1, 1, 1, 1, 1, 1, 1, 1, 1, 1, 1, 1, 1, 1, 1, 1, 1, 1, 1, 1, 1, 1, 1, 1, 1, 1, 1, 1, 1, 1, 1, 1, 1, 1, 1, 1, 1, 1, 1, 1, 1, 1, 1, 1, 1, 1, 1, 1, 1, 1, 1, 1, 1, 1, 1, 1, 1, 1, 1, 1, 1, 1, 1, 1, 1, 1, 1, 1, 1, 1, 1, 1, 1, 1, 1, 1, 1, 1, 1, 1, 1, 1, 1, 1, 1, 1, 1, 1, 1, 1, 1, 1, 1, 1, 1, 1, 1, 1, 1, 1, 1, 1, 1, 1, 1, 1, 1, 1, 1, 1, 1, 1, 1, 1, 1, 1, 1, 1, 1, 1, 1, 1, 1, 1, 1, 1, 1, 1, 1, 1, 1, 1, 1, 1, 1, 1, 1, 1, 1, 1, 1, 1, 1, 1, 1, 1, 1, 1, 1, 1, 1, 1, 1, 1, 1, 1, 1, 1, 1, 1, 1, 1, 1, 1, 1, 1, 1, 1, 1, 1, 1, 1, 0, 1, 0])
me_cube_002.polygons.foreach_set('material_index', [0, 0, 0, 0, 0, 0, 0, 0, 0, 0, 0, 0, 0, 0, 0, 0, 0, 0, 0, 0, 0, 0, 0, 0, 0, 0, 0, 0, 0, 0, 0, 0, 0, 0, 0, 0, 0, 0, 0, 0, 0, 0, 0, 0, 0, 0, 0, 0, 0, 0, 0, 0, 0, 0, 0, 0, 0, 0, 0, 0, 0, 0, 0, 0, 0, 0, 0, 0, 0, 0, 0, 0, 0, 0, 0, 0, 0, 0, 0, 0, 0, 0, 0, 0, 0, 0, 0, 0, 0, 0, 0, 0, 0, 0, 0, 0, 0, 0, 0, 0, 0, 0, 0, 0, 0, 0, 0, 0, 0, 0, 0, 0, 0, 0, 0, 0, 0, 0, 0, 0, 0, 0, 0, 0, 0, 0, 0, 0, 0, 0, 0, 0, 0, 0, 0, 0, 0, 0, 0, 0, 0, 0, 0, 1, 0, 0, 0, 0, 0, 0, 0, 0, 0, 0, 0, 0, 0, 0, 1, 0, 1, 1, 1, 1, 1, 1, 1, 1, 1, 1, 1, 1, 1, 1, 1, 0, 0, 0, 1, 1, 1, 1, 1, 1, 1, 1, 1, 1, 1, 1, 1, 1, 1, 1, 1, 1, 1, 1, 1, 1, 1, 1, 1, 0, 1, 0, 1, 1, 0, 0, 0, 0, 0, 0, 0, 0, 0, 0, 0, 0, 0, 0, 0, 0, 0, 0, 0, 0, 0, 0, 0, 0, 0, 0, 0, 0, 0, 0, 0, 0, 0, 0, 0, 0, 0, 1, 0, 0, 0, 1, 0, 0, 0, 0, 0, 0, 0, 0, 0, 0, 0, 0, 0, 0, 0, 0, 0, 0, 0, 0, 0, 0, 0, 0, 0, 1, 1, 1, 0, 0, 0, 0, 0, 0, 0, 0, 0, 0, 0, 0, 0, 0, 0, 0, 0, 1, 0, 1, 0, 0, 1, 0, 0, 1, 0, 0, 1, 0, 0, 1, 0, 0, 1, 0, 0, 1, 0, 0, 1, 0, 0, 0, 1, 0, 0, 1, 0, 0, 1, 0, 0, 1, 0, 0, 1, 0, 0, 1, 0, 0, 1, 0, 0, 1, 0, 0, 1, 0, 0, 0, 0, 0, 0, 0, 1, 0, 0, 0, 0, 0, 0, 1, 0, 0, 0, 0, 0, 0, 1, 0, 0, 0, 0, 0, 0, 1, 0, 0, 0, 0, 1, 0, 0, 0, 0, 0, 0, 1, 0, 0, 0, 0, 0, 0, 1, 0, 0, 0, 0, 0, 0, 1, 0, 0, 0, 0, 0, 0, 1, 0, 0, 0, 0, 0, 0, 1, 0, 0, 0, 0, 0, 0, 1, 0, 0, 0, 0, 0, 0, 1, 0, 0, 0, 0, 0, 0, 1, 0, 0, 0, 0, 0, 0, 1, 0, 0, 0, 0, 0, 0, 1, 0, 0, 0, 0, 0, 0, 1, 0, 0, 0, 0, 0, 1, 0, 1, 0, 0, 0, 1, 0, 1, 0, 0, 0, 0, 0, 0, 0, 0, 0, 0, 0, 0, 0, 0, 0, 0, 0, 0, 0, 0, 0, 0, 0, 0, 0, 0, 0, 0, 0, 0, 0, 0, 0, 0, 0, 0, 0, 0, 0, 0, 0, 0, 0, 0, 0, 0, 1, 1, 0, 0, 1, 1, 0, 0, 0, 1, 0])
_uv = me_cube_002.uv_layers.new(name='UVMap')
_uv.uv.foreach_set('vector', [0.8035, 0.6665, 0.7126, 0.7521, 0.7001, 0.736, 0.7953, 0.6592, 0.907, 0.9138, 0.9356, 0.9188, 0.9356, 0.9188, 0.907, 0.9138, 1.209, 0.003229, 1.211, -0.003824, 1.211, -0.003824, 1.209, 0.003229, 0.9435, 0.4897, 0.9493, 0.5003, 0.9496, 0.5019, 0.9464, 0.4892, 0.9083, 0.6997, 0.8993, 0.6989, 0.8993, 0.6989, 0.9083, 0.6997, 1.201, 0.01703, 1.207, 0.01028, 1.207, 0.01028, 1.201, 0.01703, 0.9656, 0.9191, 0.9956, 0.9193, 0.9956, 0.9193, 0.9656, 0.9191, 1.187, 0.02997, 1.196, 0.02377, 1.196, 0.02377, 1.187, 0.02997, 0.7615, 0.495, 0.7241, 0.4239, 0.7174, 0.4285, 0.7668, 0.4925, 0.9256, 0.6995, 0.9173, 0.7005, 0.9173, 0.7005, 0.9256, 0.6995, 1.166, 0.04158, 1.178, 0.03617, 1.178, 0.03617, 1.166, 0.04158, 1.161, 0.3824, 1.122, 0.3793, 1.122, 0.3793, 1.161, 0.3824, 0.6189, 0.3789, 0.5978, 0.5081, 0.5978, 0.5081, 0.6187, 0.3789, 1.026, 0.9134, 1.057, 0.9076, 1.057, 0.9076, 1.026, 0.9134, 1.139, 0.05138, 1.154, 0.04699, 1.154, 0.04699, 1.139, 0.05138, 0.9744, 0.5014, 1.12, 0.4496, 1.13, 0.4762, 0.98, 0.5158, 0.9842, 0.5316, 1.138, 0.5022, 1.146, 0.5283, 0.9883, 0.5473, 0.9914, 0.5626, 1.151, 0.5551, 1.156, 0.582, 0.9945, 0.5779, 0.9962, 0.5924, 1.157, 0.6096, 1.158, 0.6372, 0.9979, 0.607, 0.9978, 0.6205, 1.155, 0.6649, 1.152, 0.6926, 0.9976, 0.634, 0.9955, 0.6462, 1.144, 0.7198, 1.137, 0.7469, 0.9933, 0.6583, 0.9892, 0.6688, 1.125, 0.7724, 1.114, 0.798, 0.9851, 0.6793, 0.9791, 0.6878, 1.1, 0.8207, 1.086, 0.8433, 0.9732, 0.6964, 0.9654, 0.7025, 1.063, 0.8512, 1.04, 0.8591, 0.9576, 0.7087, 0.9484, 0.7125, 1.015, 0.8637, 0.9897, 0.8682, 0.9392, 0.7163, 0.9289, 0.7179, 0.9643, 0.8688, 0.9389, 0.8694, 0.9186, 0.7194, 0.9077, 0.7187, 0.9142, 0.866, 0.8894, 0.8626, 0.8968, 0.718, 0.8856, 0.7152, 0.866, 0.8554, 0.8426, 0.8483, 0.8745, 0.7123, 0.8635, 0.7075, 0.8211, 0.8377, 0.7996, 0.8272, 0.8524, 0.7027, 0.8419, 0.6962, 0.7806, 0.8139, 0.7615, 0.8006, 0.8314, 0.6896, 0.8215, 0.6817, 0.7434, 0.7844, 0.7252, 0.7682, 0.8116, 0.6737, 0.8175, 0.6504, 0.8258, 0.6583, 0.8116, 0.6737, 0.8035, 0.6665, 0.6833, 0.7741, 0.6709, 0.7539, 0.7001, 0.736, 0.7126, 0.7521, 0.9487, 0.4772, 0.9435, 0.4897, 0.9464, 0.4892, 0.9472, 0.4747, 0.941, 0.6955, 0.9338, 0.6984, 0.9338, 0.6984, 0.941, 0.6955, 1.107, 0.05894, 1.124, 0.05577, 1.124, 0.05577, 1.107, 0.05894, 0.9522, 0.5121, 0.9493, 0.5003, 0.9687, 0.4869, 0.9744, 0.5014, 1.166, 0.4426, 1.174, 0.4646, 1.13, 0.4762, 1.12, 0.4496, 0.9582, 0.5385, 0.9551, 0.5238, 0.98, 0.5158, 0.9842, 0.5316, 1.183, 0.4908, 1.193, 0.517, 1.146, 0.5283, 1.138, 0.5022, 0.965, 0.5673, 0.9613, 0.5532, 0.9883, 0.5473, 0.9914, 0.5626, 1.199, 0.5464, 1.206, 0.5758, 1.156, 0.582, 1.151, 0.5551, 0.9712, 0.5944, 0.9686, 0.5814, 0.9945, 0.5779, 0.9962, 0.5924, 1.208, 0.607, 1.211, 0.6383, 1.158, 0.6372, 1.157, 0.6096, 0.9746, 0.6191, 0.9738, 0.6074, 0.9979, 0.607, 0.9978, 0.6205, 1.208, 0.6704, 1.205, 0.7025, 1.152, 0.6926, 1.155, 0.6649, 0.9744, 0.6412, 0.9754, 0.6309, 0.9976, 0.634, 0.9955, 0.6462, 1.197, 0.7344, 1.189, 0.7664, 1.137, 0.7469, 1.144, 0.7198, 0.9708, 0.6602, 0.9735, 0.6515, 0.9933, 0.6583, 0.9892, 0.6688, 1.175, 0.7968, 1.16, 0.8272, 1.114, 0.798, 1.125, 0.7724, 0.9639, 0.6759, 0.9682, 0.669, 0.9851, 0.6793, 0.9791, 0.6878, 1.138, 0.8532, 1.116, 0.8791, 1.086, 0.8433, 1.1, 0.8207, 0.9539, 0.6876, 0.9597, 0.6827, 0.9732, 0.6964, 0.9654, 0.7025, 1.086, 0.8934, 1.057, 0.9076, 1.04, 0.8591, 1.063, 0.8512, 0.941, 0.6955, 0.9481, 0.6925, 0.9576, 0.7087, 0.9484, 0.7125, 1.026, 0.9134, 0.9956, 0.9193, 0.9897, 0.8682, 1.015, 0.8637, 0.9256, 0.6995, 0.9338, 0.6984, 0.9392, 0.7163, 0.9289, 0.7179, 0.9656, 0.9191, 0.9356, 0.9188, 0.9389, 0.8694, 0.9643, 0.8688, 0.9083, 0.6997, 0.9173, 0.7005, 0.9186, 0.7194, 0.9077, 0.7187, 0.907, 0.9138, 0.8784, 0.9087, 0.8894, 0.8626, 0.9142, 0.866, 0.8898, 0.6963, 0.8993, 0.6989, 0.8968, 0.718, 0.8856, 0.7152, 0.8517, 0.8994, 0.825, 0.8901, 0.8426, 0.8483, 0.866, 0.8554, 0.8709, 0.6892, 0.8804, 0.6936, 0.8745, 0.7123, 0.8635, 0.7075, 0.8008, 0.877, 0.7766, 0.8639, 0.7996, 0.8272, 0.8211, 0.8377, 0.8521, 0.6789, 0.8614, 0.6849, 0.8524, 0.7027, 0.8419, 0.6962, 0.7556, 0.8475, 0.7345, 0.831, 0.7615, 0.8006, 0.7806, 0.8139, 0.8344, 0.6656, 0.8429, 0.6729, 0.8314, 0.6896, 0.8215, 0.6817, 0.7151, 0.8127, 0.6957, 0.7944, 0.7252, 0.7682, 0.7434, 0.7844, 0.7001, 0.736, 0.6709, 0.7539, 0.6219, 0.6258, 0.6475, 0.6346, 1.086, 0.8934, 1.116, 0.8791, 1.116, 0.8791, 1.086, 0.8934, 0.9687, 0.4869, 0.9493, 0.5003, 0.9435, 0.4897, 0.9487, 0.4772, 1.071, 0.06391, 1.09, 0.06211, 1.09, 0.06211, 1.071, 0.06391, 1.158, 0.4207, 1.11, 0.4229, 1.122, 0.3793, 1.161, 0.3824, 0.9687, 0.4869, 0.9487, 0.4772, 0.9496, 0.4514, 0.9648, 0.4565, 0.9648, 0.4565, 0.9496, 0.4514, 0.9489, 0.4508, 0.9672, 0.4574, 1.122, 0.3793, 1.11, 0.4229, 1.069, 0.391, 1.07, 0.3547, 1.11, 0.4229, 0.9687, 0.4869, 0.9648, 0.4565, 1.069, 0.391, 0.9539, 0.6876, 0.9481, 0.6925, 0.9481, 0.6925, 0.9539, 0.6876, 0.7484, 0.5808, 0.7421, 0.5903, 0.7371, 0.585, 0.7385, 0.5764, 1.031, 0.066, 1.053, 0.06571, 1.053, 0.06571, 1.031, 0.066, 0.8092, 0.6425, 0.7953, 0.6592, 0.7421, 0.5903, 0.7484, 0.5808, 0.7953, 0.6592, 0.7001, 0.736, 0.6475, 0.6346, 0.7421, 0.5903, 0.648, 0.6182, 0.6374, 0.6038, 0.7385, 0.5764, 0.7371, 0.585, 0.7421, 0.5903, 0.6475, 0.6346, 0.648, 0.6182, 0.7371, 0.585, 0.6475, 0.6346, 0.6219, 0.6258, 0.6374, 0.6038, 0.648, 0.6182, 0.6374, 0.6038, 0.6219, 0.6258, 0.5976, 0.5314, 0.6194, 0.5186, 0.7396, 0.5109, 0.6194, 0.5186, 0.6314, 0.402, 0.7209, 0.4246, 0.7484, 0.5808, 0.7385, 0.5764, 0.7396, 0.5109, 0.7639, 0.523, 0.7385, 0.5764, 0.6374, 0.6038, 0.6194, 0.5186, 0.7396, 0.5109, 1.138, 0.8532, 1.16, 0.8272, 1.16, 0.8272, 1.138, 0.8532, 0.9684, 0.06545, 0.9643, 0.2592, 0.9642, 0.2591, 0.9682, 0.06554, 0.7639, 0.523, 0.7396, 0.5109, 0.7615, 0.495, 0.7783, 0.5076, 1.012, -0.0797, 1.034, -0.07976, 1.056, -0.07982, 1.074, -0.07726, 1.093, -0.07469, 1.11, -0.07082, 1.127, -0.06694, 1.141, -0.06194, 1.156, -0.05694, 1.168, -0.05104, 1.18, -0.04513, 1.188, -0.03857, 1.197, -0.03201, 1.202, -0.02505, 1.207, -0.01808, 1.209, -0.01095, 1.211, -0.003824, 1.209, 0.003229, 1.207, 0.01028, 1.201, 0.01703, 1.196, 0.02377, 1.187, 0.02997, 1.178, 0.03617, 1.166, 0.04158, 1.154, 0.04699, 1.139, 0.05138, 1.124, 0.05577, 1.107, 0.05894, 1.09, 0.06211, 1.071, 0.06391, 1.053, 0.06571, 1.031, 0.066, 1.009, 0.06628, 0.9684, 0.06545, 0.9714, -0.08053, 0.6194, 0.5186, 0.5976, 0.5314, 0.5861, 0.5196, 0.5978, 0.5081, 0.7241, 0.4239, 0.7209, 0.4246, 0.7167, 0.4204, 0.7172, 0.4166, 0.6194, 0.5186, 0.5978, 0.5081, 0.6189, 0.3789, 0.6314, 0.402, 0.7615, 0.495, 0.7396, 0.5109, 0.7209, 0.4246, 0.7241, 0.4239, 0.9639, 0.6759, 0.9597, 0.6827, 0.9597, 0.6827, 0.9639, 0.6759, 0.7167, 0.4204, 0.6415, 0.3887, 0.6417, 0.3717, 0.7172, 0.4166, 0.6417, 0.3717, 0.6189, 0.3789, 0.7398, 0.2357, 0.7315, 0.2591, 0.6314, 0.402, 0.6189, 0.3789, 0.6417, 0.3717, 0.6415, 0.3887, 0.7209, 0.4246, 0.6314, 0.402, 0.6415, 0.3887, 0.7167, 0.4204, 0.779, 0.3533, 0.776, 0.3442, 0.775, 0.3448, 0.7744, 0.3489, 0.9083, 0.4188, 0.9087, 0.4147, 0.909, 0.4149, 0.9085, 0.4191, 0.7241, 0.4239, 0.7172, 0.4166, 0.776, 0.3442, 0.779, 0.3533, 0.7172, 0.4166, 0.6417, 0.3717, 0.7315, 0.2591, 0.776, 0.3442, 0.762, 0.2471, 0.7744, 0.3489, 0.775, 0.3448, 0.741, 0.245, 0.762, 0.2471, 0.7398, 0.2357, 0.9643, 0.2592, 0.9591, 0.2918, 0.7315, 0.2591, 0.7398, 0.2357, 0.762, 0.2471, 0.741, 0.245, 0.776, 0.3442, 0.7315, 0.2591, 0.741, 0.245, 0.775, 0.3448, 0.7744, 0.3489, 0.762, 0.2471, 0.9591, 0.2918, 0.9171, 0.4054, 0.779, 0.3533, 0.7744, 0.3489, 0.9171, 0.4054, 0.9083, 0.4188, 1.175, 0.7968, 1.189, 0.7664, 1.189, 0.7664, 1.175, 0.7968, 0.5861, 0.5196, 0.5976, 0.5314, 0.5975, 0.5314, 0.5861, 0.5196, 0.9591, 0.2918, 1.004, 0.3004, 1.007, 0.3013, 0.9656, 0.2974, 1.012, -0.0797, 0.9714, -0.08053, 0.9713, -0.08053, 1.012, -0.07971, 0.9066, 0.4112, 0.9065, 0.4114, 0.9064, 0.4117, 0.9062, 0.4118, 0.906, 0.4119, 0.9059, 0.4119, 0.9057, 0.4119, 0.9056, 0.4119, 0.9055, 0.4119, 0.9054, 0.4119, 0.9053, 0.4119, 0.9053, 0.4119, 0.9052, 0.4119, 0.9051, 0.412, 0.9051, 0.412, 0.905, 0.4121, 0.905, 0.4122, 0.905, 0.4123, 0.905, 0.4124, 0.905, 0.4126, 0.905, 0.4127, 0.905, 0.4129, 0.9051, 0.4131, 0.9053, 0.4133, 0.9054, 0.4135, 0.9057, 0.4137, 0.9059, 0.4139, 0.9063, 0.4141, 0.9066, 0.4144, 0.907, 0.4147, 0.9075, 0.4151, 0.9074, 0.4147, 0.9087, 0.4147, 0.907, 0.4096, 0.9068, 0.4106, 0.9065, 0.4104, 0.9066, 0.4108, 0.9708, 0.6602, 0.9682, 0.669, 0.9682, 0.669, 0.9708, 0.6602, 0.7639, 0.523, 0.7783, 0.5076, 0.7791, 0.5075, 0.7686, 0.5248, 1.197, 0.7344, 1.205, 0.7025, 1.205, 0.7025, 1.197, 0.7344, 0.9744, 0.6412, 0.9735, 0.6515, 0.9735, 0.6515, 0.9744, 0.6412, 1.208, 0.6704, 1.211, 0.6383, 1.211, 0.6383, 1.208, 0.6704, 0.5978, 0.5081, 0.5861, 0.5196, 0.5861, 0.5196, 0.5978, 0.5081, 0.9746, 0.6191, 0.9754, 0.6309, 0.9754, 0.6309, 0.9746, 0.6191, 0.7783, 0.5076, 0.7615, 0.495, 0.7668, 0.4925, 0.7791, 0.5075, 1.208, 0.607, 1.206, 0.5758, 1.206, 0.5758, 1.208, 0.607, 0.9068, 0.4095, 0.9069, 0.4104, 0.907, 0.4101, 0.9063, 0.4094, 0.9712, 0.5944, 0.9738, 0.6074, 0.9738, 0.6074, 0.9712, 0.5944, 1.199, 0.5464, 1.193, 0.517, 1.193, 0.517, 1.199, 0.5464, 1.004, 0.3004, 1.005, 0.26, 1.005, 0.2599, 1.004, 0.3004, 0.7484, 0.5808, 0.7639, 0.523, 0.7686, 0.5248, 0.7423, 0.5827, 0.965, 0.5673, 0.9686, 0.5814, 0.9686, 0.5814, 0.965, 0.5673, 0.9097, 0.4244, 0.9187, 0.4262, 0.9142, 0.4313, 0.9109, 0.4256, 1.183, 0.4908, 1.174, 0.4646, 1.174, 0.4646, 1.183, 0.4908, 1.065, 0.3515, 1.066, 0.3885, 1.047, 0.3806, 1.035, 0.3621, 1.069, 0.391, 0.9648, 0.4565, 0.9672, 0.4574, 1.066, 0.3885, 1.07, 0.3547, 1.069, 0.391, 1.066, 0.3885, 1.065, 0.3515, 0.9582, 0.5385, 0.9613, 0.5532, 0.9613, 0.5532, 0.9582, 0.5385, 0.08781, 0.9997, 0.0003272, 0.9997, 0.0003272, 0.9997, 0.08781, 0.9997, 0.9171, 0.4054, 0.9591, 0.2918, 0.9656, 0.2974, 0.9138, 0.4054, 0.9672, 0.4574, 0.9489, 0.4508, 0.9566, 0.4367, 0.9661, 0.445, 0.08833, 0.9378, 0.08781, 0.9695, 0.0003272, 0.9695, 0.0008494, 0.9378, 0.9187, 0.4262, 0.9171, 0.4054, 0.9138, 0.4054, 0.9188, 0.4274, 0.06841, 0.2498, 0.06838, 0.243, 0.07222, 0.2432, 0.07224, 0.2501, 0.5976, 0.5314, 0.6219, 0.6258, 0.6218, 0.6259, 0.5975, 0.5314, 0.9656, 0.2974, 1.007, 0.3013, 0.9978, 0.3299, 0.977, 0.3191, 0.9083, 0.4188, 0.9171, 0.4054, 0.9187, 0.4262, 0.9097, 0.4244, 0.9643, 0.2592, 1.005, 0.26, 1.004, 0.3004, 0.9591, 0.2918, 1.166, 0.4426, 1.158, 0.4207, 1.158, 0.4207, 1.166, 0.4426, 1.007, 0.3013, 1.004, 0.3004, 1.004, 0.3004, 1.004, 0.3004, 0.907, 0.4096, 0.9068, 0.4106, 0.9069, 0.4104, 0.9068, 0.4095, 0.779, 0.3533, 0.9083, 0.4188, 0.9085, 0.4191, 0.784, 0.3513, 1.005, 0.26, 0.9643, 0.2592, 0.9684, 0.06545, 1.009, 0.06628, 0.9522, 0.5121, 0.9551, 0.5238, 0.9551, 0.5238, 0.9522, 0.5121, 0.9083, 0.4188, 0.9097, 0.4244, 0.9074, 0.4147, 0.9087, 0.4147, 0.977, 0.3191, 0.977, 0.3191, 0.977, 0.3191, 0.977, 0.3191, 0.9661, 0.445, 0.9661, 0.445, 0.9661, 0.445, 0.9661, 0.445, 0.9188, 0.4274, 0.9138, 0.4054, 0.926, 0.4071, 0.9336, 0.4166, 0.06838, 0.2364, 0.06839, 0.2297, 0.07226, 0.2298, 0.07224, 0.2365, 0.6833, 0.7741, 0.6957, 0.7944, 0.6957, 0.7944, 0.6833, 0.7741, 0.06845, 0.2233, 0.06851, 0.2168, 0.07236, 0.2167, 0.07231, 0.2232, 0.0686, 0.2106, 0.06869, 0.2043, 0.07253, 0.2041, 0.07244, 0.2104, 0.06882, 0.1983, 0.06895, 0.1922, 0.07277, 0.1917, 0.07265, 0.1979, 0.06911, 0.1862, 0.06927, 0.1801, 0.07307, 0.1796, 0.07292, 0.1857, 0.06946, 0.1741, 0.06966, 0.1681, 0.07344, 0.1675, 0.07326, 0.1735, 0.06987, 0.162, 0.07009, 0.1559, 0.07386, 0.1552, 0.07365, 0.1613, 0.07032, 0.1496, 0.07055, 0.1433, 0.07431, 0.1426, 0.07409, 0.1489, 0.07079, 0.1369, 0.07104, 0.1304, 0.0748, 0.1296, 0.07456, 0.1361, 0.07128, 0.1237, 0.07152, 0.117, 0.07529, 0.1163, 0.07504, 0.1229, 0.07176, 0.1101, 0.072, 0.1033, 0.07577, 0.1026, 0.07553, 0.1094, 0.07221, 0.09624, 0.07243, 0.08921, 0.07623, 0.08859, 0.076, 0.09558, 0.07257, 0.08214, 0.0727, 0.07507, 0.07645, 0.07452, 0.07634, 0.08155, 0.06903, 0.2925, 0.06892, 0.2852, 0.07265, 0.2851, 0.07276, 0.2924, 0.06875, 0.2778, 0.06857, 0.2705, 0.07237, 0.271, 0.07251, 0.278, 0.0685, 0.2636, 0.06843, 0.2566, 0.07226, 0.257, 0.07232, 0.264, 0.4497, 0.0008497, 0.4497, 0.9992, 0.2598, 0.9992, 0.2598, 0.0008497, 0.001096, 0.9323, 0.06892, 0.9326, 0.06895, 0.9456, 0.001131, 0.9446, 0.2598, 0.0008497, 0.2598, 0.9992, 0.0008496, 0.9992, 0.0008496, 0.0008497, 0.06913, 0.2998, 0.07286, 0.2998, 0.07363, 0.3595, 0.0699, 0.3596, 0.0699, 0.3596, 0.07363, 0.3595, 0.0742, 0.4043, 0.07046, 0.4044, 0.07062, 0.4168, 0.07435, 0.4168, 0.07451, 0.4292, 0.07078, 0.4293, 0.07046, 0.4044, 0.0742, 0.4043, 0.07435, 0.4168, 0.07062, 0.4168, 0.07078, 0.4293, 0.07451, 0.4292, 0.07533, 0.494, 0.0716, 0.494, 0.0716, 0.494, 0.07533, 0.494, 0.07641, 0.5811, 0.07267, 0.5811, 0.07267, 0.5811, 0.07641, 0.5811, 0.07726, 0.6857, 0.07349, 0.6856, 0.07582, 0.9852, 0.07933, 0.9851, 0.07983, 0.9969, 0.07612, 0.9971, 0.07217, 0.7463, 0.07621, 0.7465, 0.07444, 0.7895, 0.07056, 0.7894, 0.07425, 0.9236, 0.07408, 0.9174, 0.07752, 0.9173, 0.0777, 0.9235, 0.07393, 0.9121, 0.07378, 0.9068, 0.07721, 0.9067, 0.07737, 0.912, 0.07363, 0.9019, 0.07349, 0.897, 0.07693, 0.8969, 0.07707, 0.9018, 0.07337, 0.8926, 0.07324, 0.8882, 0.07667, 0.8881, 0.0768, 0.8925, 0.07313, 0.8845, 0.07302, 0.8807, 0.07645, 0.8806, 0.07656, 0.8844, 0.07293, 0.8777, 0.07284, 0.8746, 0.07628, 0.8745, 0.07636, 0.8776, 0.07277, 0.8721, 0.0727, 0.8697, 0.07613, 0.8696, 0.0762, 0.872, 0.07264, 0.8676, 0.07258, 0.8655, 0.07601, 0.8654, 0.07607, 0.8675, 0.07252, 0.8635, 0.07246, 0.8614, 0.07589, 0.8613, 0.07595, 0.8634, 0.07239, 0.8589, 0.07232, 0.8565, 0.07575, 0.8564, 0.07582, 0.8588, 0.07223, 0.8534, 0.07214, 0.8503, 0.07557, 0.8502, 0.07566, 0.8533, 0.07203, 0.8466, 0.07192, 0.8428, 0.07536, 0.8427, 0.07546, 0.8465, 0.0718, 0.8385, 0.07167, 0.8341, 0.07511, 0.834, 0.07523, 0.8384, 0.07153, 0.8292, 0.07139, 0.8243, 0.07483, 0.8242, 0.07497, 0.8291, 0.07125, 0.8189, 0.07111, 0.8136, 0.07457, 0.8136, 0.0747, 0.8189, 0.07095, 0.8073, 0.0708, 0.8009, 0.07436, 0.801, 0.07446, 0.8073, 0.0006727, 0.9762, 0.06849, 0.9772, 0.06852, 0.9773, 0.0007109, 0.9763, 0.07612, 0.9971, 0.07983, 0.9969, 0.07983, 0.9969, 0.07612, 0.9971, 0.06891, 0.2102, 0.06896, 0.2226, 0.001141, 0.2228, 0.001089, 0.2105, 0.07056, 0.7894, 0.07444, 0.7895, 0.07444, 0.7895, 0.07056, 0.7894, 0.07349, 0.6856, 0.07726, 0.6857, 0.07621, 0.7465, 0.07217, 0.7463, 0.0002614, 0.01289, 0.06808, 0.01261, 0.06833, 0.07167, 0.0005089, 0.07196, 0.08824, 0.0003272, 0.1756, 0.0003272, 0.1756, 0.0003272, 0.08824, 0.0003272, 1.158, 0.4207, 1.161, 0.3824, 1.161, 0.3824, 1.158, 0.4207, 1.209, -0.01095, 1.207, -0.01808, 1.207, -0.01808, 1.209, -0.01095, 0.8898, 0.6963, 0.8804, 0.6936, 0.8804, 0.6936, 0.8898, 0.6963, 1.034, -0.07976, 1.012, -0.0797, 1.012, -0.0797, 1.034, -0.07976, 1.202, -0.02505, 1.197, -0.03201, 1.197, -0.03201, 1.202, -0.02505, 0.8517, 0.8994, 0.8784, 0.9087, 0.8784, 0.9087, 0.8517, 0.8994, 1.188, -0.03857, 1.18, -0.04513, 1.18, -0.04513, 1.188, -0.03857, 0.8709, 0.6892, 0.8614, 0.6849, 0.8614, 0.6849, 0.8709, 0.6892, 1.168, -0.05104, 1.156, -0.05694, 1.156, -0.05694, 1.168, -0.05104, 0.8008, 0.877, 0.825, 0.8901, 0.825, 0.8901, 0.8008, 0.877, 1.141, -0.06194, 1.127, -0.06694, 1.127, -0.06694, 1.141, -0.06194, 0.8521, 0.6789, 0.8429, 0.6729, 0.8429, 0.6729, 0.8521, 0.6789, 0.9496, 0.4514, 0.9487, 0.4772, 0.9472, 0.4747, 0.9508, 0.4482, 1.11, -0.07082, 1.093, -0.07469, 1.093, -0.07469, 1.11, -0.07082, 0.9069, 0.4104, 0.9068, 0.4106, 0.9065, 0.4104, 0.907, 0.4101, 0.7556, 0.8475, 0.7766, 0.8639, 0.7766, 0.8639, 0.7556, 0.8475, 1.074, -0.07726, 1.056, -0.07982, 1.056, -0.07982, 1.074, -0.07726, 0.907, 0.4096, 0.9068, 0.4095, 0.9063, 0.4094, 0.9065, 0.4088, 0.8344, 0.6656, 0.8258, 0.6583, 0.8258, 0.6583, 0.8344, 0.6656, 0.9713, -0.08053, 0.9714, -0.08053, 0.9713, -0.08049, 0.9713, -0.08053, 0.7151, 0.8127, 0.7345, 0.831, 0.7345, 0.831, 0.7151, 0.8127, 1.122, 0.3793, 1.07, 0.3547, 1.068, 0.3535, 1.122, 0.3793, 0.9087, 0.4147, 0.907, 0.4096, 0.9065, 0.4088, 0.909, 0.4149, 0.7398, 0.2357, 0.6189, 0.3789, 0.6187, 0.3789, 0.7396, 0.2356, 0.9714, -0.08053, 0.9684, 0.06545, 0.9682, 0.06554, 0.9713, -0.08049, 0.7241, 0.4239, 0.779, 0.3533, 0.784, 0.3513, 0.7174, 0.4285, 0.9489, 0.4508, 0.9496, 0.4514, 0.9508, 0.4482, 0.9502, 0.4491, 0.6219, 0.6258, 0.6709, 0.7539, 0.6708, 0.754, 0.6218, 0.6259, 0.9074, 0.4147, 0.9097, 0.4244, 0.9109, 0.4256, 0.9075, 0.4151, 1.07, 0.3547, 1.065, 0.3515, 1.066, 0.3524, 1.068, 0.3535, 0.8092, 0.6425, 0.7484, 0.5808, 0.7423, 0.5827, 0.8091, 0.6403, 1.005, 0.26, 1.009, 0.06628, 1.009, 0.06625, 1.005, 0.2599, 0.9187, 0.4262, 0.9188, 0.4274, 0.9143, 0.4356, 0.9142, 0.4313, 0.9643, 0.2592, 0.7398, 0.2357, 0.7396, 0.2356, 0.9642, 0.2591, 0.8175, 0.6504, 0.8092, 0.6425, 0.8092, 0.6425, 0.8175, 0.6504, 0.07933, 0.9851, 0.07582, 0.9852, 0.07442, 0.9299, 0.07788, 0.9298, 0.06944, 0.3262, 0.001615, 0.3265, 0.001367, 0.2674, 0.06919, 0.2671, 0.069, 0.2226, 0.001181, 0.2229, 0.001141, 0.2228, 0.06896, 0.2226, 0.06803, 0.0002757, 0.0002475, 0.0005598, 0.0002081, 0.0004922, 0.06799, 0.0002081, 0.0775, 0.03043, 0.07358, 0.03019, 0.07358, 0.03019, 0.0775, 0.03043, 0.06888, 0.2035, 0.06891, 0.2102, 0.001089, 0.2105, 0.00106, 0.2038, 0.06883, 0.1911, 0.06885, 0.1968, 0.001031, 0.1971, 0.001007, 0.1914, 0.06878, 0.1801, 0.0688, 0.1854, 0.000983, 0.1857, 0.0009608, 0.1804, 0.06874, 0.1701, 0.06876, 0.1748, 0.0009387, 0.1751, 0.0009189, 0.1704, 0.0687, 0.1614, 0.06872, 0.1654, 0.0008992, 0.1657, 0.0008822, 0.1617, 0.06867, 0.154, 0.06869, 0.1573, 0.0008653, 0.1576, 0.0008515, 0.1543, 0.06865, 0.1481, 0.06866, 0.1507, 0.0008376, 0.151, 0.0008265, 0.1484, 0.06863, 0.1432, 0.06864, 0.1454, 0.0008154, 0.1457, 0.000806, 0.1435, 0.06861, 0.1387, 0.06862, 0.141, 0.0007967, 0.1412, 0.0007873, 0.139, 0.06859, 0.1338, 0.0686, 0.1365, 0.000778, 0.1368, 0.0007669, 0.1341, 0.06856, 0.1279, 0.06858, 0.1312, 0.0007557, 0.1315, 0.0007419, 0.1282, 0.06853, 0.1205, 0.06855, 0.1246, 0.000728, 0.1248, 0.0007111, 0.1208, 0.06849, 0.1118, 0.06851, 0.1165, 0.0006942, 0.1168, 0.0006744, 0.1121, 0.06845, 0.1018, 0.06847, 0.1071, 0.0006547, 0.1073, 0.0006325, 0.1021, 0.06841, 0.0908, 0.06843, 0.09649, 0.0006104, 0.09677, 0.0005865, 0.09108, 0.06836, 0.07839, 0.06838, 0.0851, 0.0005627, 0.08539, 0.0005358, 0.07867, 0.06919, 0.2671, 0.001367, 0.2674, 0.001181, 0.2229, 0.069, 0.2226, 0.4514, 0.9992, 0.4514, 0.0008496, 0.6265, 0.001386, 0.6265, 0.9992, 0.06987, 0.4298, 0.002049, 0.4301, 0.001615, 0.3265, 0.06944, 0.3262, 0.07023, 0.5161, 0.00241, 0.5164, 0.002049, 0.4301, 0.06987, 0.4298, 0.0705, 0.5802, 0.002679, 0.5805, 0.00241, 0.5164, 0.07023, 0.5161, 0.0706, 0.6049, 0.002782, 0.6052, 0.002731, 0.5928, 0.07055, 0.5926, 0.07055, 0.5926, 0.002731, 0.5928, 0.002679, 0.5805, 0.0705, 0.5802, 0.07079, 0.6493, 0.002968, 0.6496, 0.002782, 0.6052, 0.0706, 0.6049, 0.07104, 0.7085, 0.003216, 0.7088, 0.002968, 0.6496, 0.07079, 0.6493, 0.07689, 0.04915, 0.07311, 0.04904, 0.07358, 0.03019, 0.0775, 0.03043, 0.07645, 0.07452, 0.0727, 0.07507, 0.07277, 0.0626, 0.07651, 0.06269, 0.07651, 0.06269, 0.07277, 0.0626, 0.07311, 0.04904, 0.07689, 0.04915, 0.07117, 0.7451, 0.07118, 0.7521, 0.003358, 0.7517, 0.003348, 0.7448, 0.07113, 0.7306, 0.07116, 0.7382, 0.003337, 0.7379, 0.003308, 0.7306, 0.07107, 0.7157, 0.0711, 0.723, 0.003277, 0.7233, 0.003247, 0.716, 0.06902, 0.9256, 0.06892, 0.9326, 0.001096, 0.9323, 0.001198, 0.9253, 0.06924, 0.9117, 0.06912, 0.9186, 0.001298, 0.9183, 0.00141, 0.9114, 0.06946, 0.898, 0.06935, 0.9048, 0.001522, 0.9044, 0.001638, 0.8976, 0.0697, 0.8845, 0.06958, 0.8912, 0.001755, 0.8908, 0.001873, 0.8842, 0.06993, 0.8715, 0.06982, 0.8779, 0.001991, 0.8776, 0.002107, 0.8712, 0.07016, 0.8588, 0.07005, 0.8651, 0.002223, 0.8647, 0.002333, 0.8585, 0.07037, 0.8465, 0.07027, 0.8526, 0.002444, 0.8523, 0.002546, 0.8462, 0.07057, 0.8344, 0.07047, 0.8404, 0.002648, 0.8401, 0.00274, 0.8341, 0.07074, 0.8224, 0.07066, 0.8284, 0.002832, 0.8281, 0.002912, 0.8221, 0.07089, 0.8103, 0.07082, 0.8164, 0.002993, 0.8161, 0.00306, 0.81, 0.07101, 0.798, 0.07095, 0.8042, 0.003127, 0.8039, 0.003179, 0.7977, 0.0711, 0.7853, 0.07106, 0.7918, 0.003232, 0.7914, 0.003269, 0.785, 0.07115, 0.7723, 0.07113, 0.7789, 0.003306, 0.7786, 0.003327, 0.772, 0.07118, 0.7589, 0.07117, 0.7657, 0.003348, 0.7653, 0.003353, 0.7585, 0.0708, 0.8009, 0.07056, 0.7894, 0.07444, 0.7895, 0.07436, 0.801, 0.06833, 0.07167, 0.06836, 0.07839, 0.0005358, 0.07867, 0.0005089, 0.07196, 0.07442, 0.9299, 0.07425, 0.9236, 0.0777, 0.9235, 0.07788, 0.9298, 1.009, 0.06628, 1.031, 0.066, 1.031, 0.066, 1.009, 0.06628, 0.06838, 0.0851, 0.06841, 0.0908, 0.0005865, 0.09108, 0.0005627, 0.08539, 0.07408, 0.9174, 0.07393, 0.9121, 0.07737, 0.912, 0.07752, 0.9173, 1.053, 0.06571, 1.071, 0.06391, 1.071, 0.06391, 1.053, 0.06571, 0.06843, 0.09649, 0.06845, 0.1018, 0.0006325, 0.1021, 0.0006104, 0.09677, 0.07378, 0.9068, 0.07363, 0.9019, 0.07707, 0.9018, 0.07721, 0.9067, 1.09, 0.06211, 1.107, 0.05894, 1.107, 0.05894, 1.09, 0.06211, 0.06847, 0.1071, 0.06849, 0.1118, 0.0006744, 0.1121, 0.0006547, 0.1073, 0.07349, 0.897, 0.07337, 0.8926, 0.0768, 0.8925, 0.07693, 0.8969, 1.124, 0.05577, 1.139, 0.05138, 1.139, 0.05138, 1.124, 0.05577, 0.06851, 0.1165, 0.06853, 0.1205, 0.0007111, 0.1208, 0.0006942, 0.1168, 0.07324, 0.8882, 0.07313, 0.8845, 0.07656, 0.8844, 0.07667, 0.8881, 1.154, 0.04699, 1.166, 0.04158, 1.166, 0.04158, 1.154, 0.04699, 0.06855, 0.1246, 0.06856, 0.1279, 0.0007419, 0.1282, 0.000728, 0.1248, 0.07302, 0.8807, 0.07293, 0.8777, 0.07636, 0.8776, 0.07645, 0.8806, 1.178, 0.03617, 1.187, 0.02997, 1.187, 0.02997, 1.178, 0.03617, 0.06858, 0.1312, 0.06859, 0.1338, 0.0007669, 0.1341, 0.0007557, 0.1315, 0.07284, 0.8746, 0.07277, 0.8721, 0.0762, 0.872, 0.07628, 0.8745, 1.196, 0.02377, 1.201, 0.01703, 1.201, 0.01703, 1.196, 0.02377, 0.0686, 0.1365, 0.06861, 0.1387, 0.0007873, 0.139, 0.000778, 0.1368, 0.0727, 0.8697, 0.07264, 0.8676, 0.07607, 0.8675, 0.07613, 0.8696, 1.207, 0.01028, 1.209, 0.003229, 1.209, 0.003229, 1.207, 0.01028, 0.06862, 0.141, 0.06863, 0.1432, 0.000806, 0.1435, 0.0007967, 0.1412, 1.211, -0.003824, 1.209, -0.01095, 1.209, -0.01095, 1.211, -0.003824, 0.07258, 0.8655, 0.07252, 0.8635, 0.07595, 0.8634, 0.07601, 0.8654, 0.06864, 0.1454, 0.06865, 0.1481, 0.0008265, 0.1484, 0.0008154, 0.1457, 1.207, -0.01808, 1.202, -0.02505, 1.202, -0.02505, 1.207, -0.01808, 0.07246, 0.8614, 0.07239, 0.8589, 0.07582, 0.8588, 0.07589, 0.8613, 0.06885, 0.1968, 0.06888, 0.2035, 0.00106, 0.2038, 0.001031, 0.1971, 1.056, -0.07982, 1.034, -0.07976, 1.034, -0.07976, 1.056, -0.07982, 0.07111, 0.8136, 0.07095, 0.8073, 0.07446, 0.8073, 0.07457, 0.8136, 0.0688, 0.1854, 0.06883, 0.1911, 0.001007, 0.1914, 0.000983, 0.1857, 1.093, -0.07469, 1.074, -0.07726, 1.074, -0.07726, 1.093, -0.07469, 0.07139, 0.8243, 0.07125, 0.8189, 0.0747, 0.8189, 0.07483, 0.8242, 0.06876, 0.1748, 0.06878, 0.1801, 0.0009608, 0.1804, 0.0009387, 0.1751, 1.127, -0.06694, 1.11, -0.07082, 1.11, -0.07082, 1.127, -0.06694, 0.07167, 0.8341, 0.07153, 0.8292, 0.07497, 0.8291, 0.07511, 0.834, 0.06872, 0.1654, 0.06874, 0.1701, 0.0009189, 0.1704, 0.0008992, 0.1657, 1.156, -0.05694, 1.141, -0.06194, 1.141, -0.06194, 1.156, -0.05694, 0.07192, 0.8428, 0.0718, 0.8385, 0.07523, 0.8384, 0.07536, 0.8427, 0.06869, 0.1573, 0.0687, 0.1614, 0.0008822, 0.1617, 0.0008653, 0.1576, 1.18, -0.04513, 1.168, -0.05104, 1.168, -0.05104, 1.18, -0.04513, 0.07214, 0.8503, 0.07203, 0.8466, 0.07546, 0.8465, 0.07557, 0.8502, 0.06866, 0.1507, 0.06867, 0.154, 0.0008515, 0.1543, 0.0008376, 0.151, 1.197, -0.03201, 1.188, -0.03857, 1.188, -0.03857, 1.197, -0.03201, 0.07232, 0.8565, 0.07223, 0.8534, 0.07566, 0.8533, 0.07575, 0.8564, 0.07104, 0.7085, 0.07107, 0.7157, 0.003247, 0.716, 0.003216, 0.7088, 0.8258, 0.6583, 0.8175, 0.6504, 0.8175, 0.6504, 0.8258, 0.6583, 0.06913, 0.2998, 0.06903, 0.2925, 0.07276, 0.2924, 0.07286, 0.2998, 0.6709, 0.7539, 0.6833, 0.7741, 0.6833, 0.7741, 0.6709, 0.7539, 0.6957, 0.7944, 0.6833, 0.7741, 0.7126, 0.7521, 0.7252, 0.7682, 0.8092, 0.6425, 0.8175, 0.6504, 0.8035, 0.6665, 0.7953, 0.6592, 0.8116, 0.6737, 0.7252, 0.7682, 0.7126, 0.7521, 0.8035, 0.6665, 0.0711, 0.723, 0.07113, 0.7306, 0.003308, 0.7306, 0.003277, 0.7233, 0.6957, 0.7944, 0.7151, 0.8127, 0.7151, 0.8127, 0.6957, 0.7944, 0.8429, 0.6729, 0.8344, 0.6656, 0.8344, 0.6656, 0.8429, 0.6729, 0.06892, 0.2852, 0.06875, 0.2778, 0.07251, 0.278, 0.07265, 0.2851, 0.7345, 0.831, 0.7151, 0.8127, 0.7434, 0.7844, 0.7615, 0.8006, 0.8258, 0.6583, 0.8344, 0.6656, 0.8215, 0.6817, 0.8116, 0.6737, 0.8314, 0.6896, 0.7615, 0.8006, 0.7434, 0.7844, 0.8215, 0.6817, 0.07116, 0.7382, 0.07117, 0.7451, 0.003348, 0.7448, 0.003337, 0.7379, 0.7345, 0.831, 0.7556, 0.8475, 0.7556, 0.8475, 0.7345, 0.831, 0.8614, 0.6849, 0.8521, 0.6789, 0.8521, 0.6789, 0.8614, 0.6849, 0.06857, 0.2705, 0.0685, 0.2636, 0.07232, 0.264, 0.07237, 0.271, 0.7766, 0.8639, 0.7556, 0.8475, 0.7806, 0.8139, 0.7996, 0.8272, 0.8429, 0.6729, 0.8521, 0.6789, 0.8419, 0.6962, 0.8314, 0.6896, 0.8524, 0.7027, 0.7996, 0.8272, 0.7806, 0.8139, 0.8419, 0.6962, 0.07118, 0.7521, 0.07118, 0.7589, 0.003353, 0.7585, 0.003358, 0.7517, 0.7766, 0.8639, 0.8008, 0.877, 0.8008, 0.877, 0.7766, 0.8639, 0.8804, 0.6936, 0.8709, 0.6892, 0.8709, 0.6892, 0.8804, 0.6936, 0.06843, 0.2566, 0.06841, 0.2498, 0.07224, 0.2501, 0.07226, 0.257, 0.825, 0.8901, 0.8008, 0.877, 0.8211, 0.8377, 0.8426, 0.8483, 0.8614, 0.6849, 0.8709, 0.6892, 0.8635, 0.7075, 0.8524, 0.7027, 0.8745, 0.7123, 0.8426, 0.8483, 0.8211, 0.8377, 0.8635, 0.7075, 0.07117, 0.7657, 0.07115, 0.7723, 0.003327, 0.772, 0.003348, 0.7653, 0.825, 0.8901, 0.8517, 0.8994, 0.8517, 0.8994, 0.825, 0.8901, 0.8993, 0.6989, 0.8898, 0.6963, 0.8898, 0.6963, 0.8993, 0.6989, 0.06838, 0.243, 0.06838, 0.2364, 0.07224, 0.2365, 0.07222, 0.2432, 0.8784, 0.9087, 0.8517, 0.8994, 0.866, 0.8554, 0.8894, 0.8626, 0.8804, 0.6936, 0.8898, 0.6963, 0.8856, 0.7152, 0.8745, 0.7123, 0.8968, 0.718, 0.8894, 0.8626, 0.866, 0.8554, 0.8856, 0.7152, 0.07113, 0.7789, 0.0711, 0.7853, 0.003269, 0.785, 0.003306, 0.7786, 0.06839, 0.2297, 0.06845, 0.2233, 0.07231, 0.2232, 0.07226, 0.2298, 0.9356, 0.9188, 0.907, 0.9138, 0.9142, 0.866, 0.9389, 0.8694, 0.8993, 0.6989, 0.9083, 0.6997, 0.9077, 0.7187, 0.8968, 0.718, 0.9186, 0.7194, 0.9389, 0.8694, 0.9142, 0.866, 0.9077, 0.7187, 0.9173, 0.7005, 0.9083, 0.6997, 0.9083, 0.6997, 0.9173, 0.7005, 0.8784, 0.9087, 0.907, 0.9138, 0.907, 0.9138, 0.8784, 0.9087, 0.07106, 0.7918, 0.07101, 0.798, 0.003179, 0.7977, 0.003232, 0.7914, 0.06851, 0.2168, 0.0686, 0.2106, 0.07244, 0.2104, 0.07236, 0.2167, 0.9956, 0.9193, 0.9656, 0.9191, 0.9643, 0.8688, 0.9897, 0.8682, 0.9173, 0.7005, 0.9256, 0.6995, 0.9289, 0.7179, 0.9186, 0.7194, 0.9392, 0.7163, 0.9897, 0.8682, 0.9643, 0.8688, 0.9289, 0.7179, 0.9338, 0.6984, 0.9256, 0.6995, 0.9256, 0.6995, 0.9338, 0.6984, 0.9356, 0.9188, 0.9656, 0.9191, 0.9656, 0.9191, 0.9356, 0.9188, 0.07095, 0.8042, 0.07089, 0.8103, 0.00306, 0.81, 0.003127, 0.8039, 0.06869, 0.2043, 0.06882, 0.1983, 0.07265, 0.1979, 0.07253, 0.2041, 1.057, 0.9076, 1.026, 0.9134, 1.015, 0.8637, 1.04, 0.8591, 0.9338, 0.6984, 0.941, 0.6955, 0.9484, 0.7125, 0.9392, 0.7163, 0.9481, 0.6925, 0.941, 0.6955, 0.941, 0.6955, 0.9481, 0.6925, 0.9576, 0.7087, 1.04, 0.8591, 1.015, 0.8637, 0.9484, 0.7125, 0.9956, 0.9193, 1.026, 0.9134, 1.026, 0.9134, 0.9956, 0.9193, 0.07082, 0.8164, 0.07074, 0.8224, 0.002912, 0.8221, 0.002993, 0.8161, 0.06895, 0.1922, 0.06911, 0.1862, 0.07292, 0.1857, 0.07277, 0.1917, 0.9597, 0.6827, 0.9539, 0.6876, 0.9539, 0.6876, 0.9597, 0.6827, 1.057, 0.9076, 1.086, 0.8934, 1.086, 0.8934, 1.057, 0.9076, 1.116, 0.8791, 1.086, 0.8934, 1.063, 0.8512, 1.086, 0.8433, 0.9481, 0.6925, 0.9539, 0.6876, 0.9654, 0.7025, 0.9576, 0.7087, 0.9732, 0.6964, 1.086, 0.8433, 1.063, 0.8512, 0.9654, 0.7025, 0.07066, 0.8284, 0.07057, 0.8344, 0.00274, 0.8341, 0.002832, 0.8281, 0.06927, 0.1801, 0.06946, 0.1741, 0.07326, 0.1735, 0.07307, 0.1796, 0.9682, 0.669, 0.9639, 0.6759, 0.9639, 0.6759, 0.9682, 0.669, 1.116, 0.8791, 1.138, 0.8532, 1.138, 0.8532, 1.116, 0.8791, 1.16, 0.8272, 1.138, 0.8532, 1.1, 0.8207, 1.114, 0.798, 0.9597, 0.6827, 0.9639, 0.6759, 0.9791, 0.6878, 0.9732, 0.6964, 0.9851, 0.6793, 1.114, 0.798, 1.1, 0.8207, 0.9791, 0.6878, 0.07047, 0.8404, 0.07037, 0.8465, 0.002546, 0.8462, 0.002648, 0.8401, 0.06966, 0.1681, 0.06987, 0.162, 0.07365, 0.1613, 0.07344, 0.1675, 0.9735, 0.6515, 0.9708, 0.6602, 0.9708, 0.6602, 0.9735, 0.6515, 1.16, 0.8272, 1.175, 0.7968, 1.175, 0.7968, 1.16, 0.8272, 1.189, 0.7664, 1.175, 0.7968, 1.125, 0.7724, 1.137, 0.7469, 0.9682, 0.669, 0.9708, 0.6602, 0.9892, 0.6688, 0.9851, 0.6793, 0.9933, 0.6583, 1.137, 0.7469, 1.125, 0.7724, 0.9892, 0.6688, 0.07027, 0.8526, 0.07016, 0.8588, 0.002333, 0.8585, 0.002444, 0.8523, 0.07009, 0.1559, 0.07032, 0.1496, 0.07409, 0.1489, 0.07386, 0.1552, 0.9754, 0.6309, 0.9744, 0.6412, 0.9744, 0.6412, 0.9754, 0.6309, 1.189, 0.7664, 1.197, 0.7344, 1.197, 0.7344, 1.189, 0.7664, 1.205, 0.7025, 1.197, 0.7344, 1.144, 0.7198, 1.152, 0.6926, 0.9735, 0.6515, 0.9744, 0.6412, 0.9955, 0.6462, 0.9933, 0.6583, 0.9976, 0.634, 1.152, 0.6926, 1.144, 0.7198, 0.9955, 0.6462, 0.07005, 0.8651, 0.06993, 0.8715, 0.002107, 0.8712, 0.002223, 0.8647, 0.07055, 0.1433, 0.07079, 0.1369, 0.07456, 0.1361, 0.07431, 0.1426, 0.9738, 0.6074, 0.9746, 0.6191, 0.9746, 0.6191, 0.9738, 0.6074, 1.205, 0.7025, 1.208, 0.6704, 1.208, 0.6704, 1.205, 0.7025, 1.211, 0.6383, 1.208, 0.6704, 1.155, 0.6649, 1.158, 0.6372, 0.9754, 0.6309, 0.9746, 0.6191, 0.9978, 0.6205, 0.9976, 0.634, 0.9979, 0.607, 1.158, 0.6372, 1.155, 0.6649, 0.9978, 0.6205, 0.06982, 0.8779, 0.0697, 0.8845, 0.001873, 0.8842, 0.001991, 0.8776, 0.07104, 0.1304, 0.07128, 0.1237, 0.07504, 0.1229, 0.0748, 0.1296, 0.9686, 0.5814, 0.9712, 0.5944, 0.9712, 0.5944, 0.9686, 0.5814, 1.211, 0.6383, 1.208, 0.607, 1.208, 0.607, 1.211, 0.6383, 1.206, 0.5758, 1.208, 0.607, 1.157, 0.6096, 1.156, 0.582, 0.9738, 0.6074, 0.9712, 0.5944, 0.9962, 0.5924, 0.9979, 0.607, 0.9945, 0.5779, 1.156, 0.582, 1.157, 0.6096, 0.9962, 0.5924, 0.06958, 0.8912, 0.06946, 0.898, 0.001638, 0.8976, 0.001755, 0.8908, 0.07152, 0.117, 0.07176, 0.1101, 0.07553, 0.1094, 0.07529, 0.1163, 0.9613, 0.5532, 0.965, 0.5673, 0.965, 0.5673, 0.9613, 0.5532, 1.206, 0.5758, 1.199, 0.5464, 1.199, 0.5464, 1.206, 0.5758, 1.193, 0.517, 1.199, 0.5464, 1.151, 0.5551, 1.146, 0.5283, 0.9686, 0.5814, 0.965, 0.5673, 0.9914, 0.5626, 0.9945, 0.5779, 0.9883, 0.5473, 1.146, 0.5283, 1.151, 0.5551, 0.9914, 0.5626, 0.06935, 0.9048, 0.06924, 0.9117, 0.00141, 0.9114, 0.001522, 0.9044, 0.072, 0.1033, 0.07221, 0.09624, 0.076, 0.09558, 0.07577, 0.1026, 0.9551, 0.5238, 0.9582, 0.5385, 0.9582, 0.5385, 0.9551, 0.5238, 1.193, 0.517, 1.183, 0.4908, 1.183, 0.4908, 1.193, 0.517, 1.174, 0.4646, 1.183, 0.4908, 1.138, 0.5022, 1.13, 0.4762, 0.9613, 0.5532, 0.9582, 0.5385, 0.9842, 0.5316, 0.9883, 0.5473, 0.98, 0.5158, 1.13, 0.4762, 1.138, 0.5022, 0.9842, 0.5316, 0.06912, 0.9186, 0.06902, 0.9256, 0.001198, 0.9253, 0.001298, 0.9183, 0.07243, 0.08921, 0.07257, 0.08214, 0.07634, 0.08155, 0.07623, 0.08859, 0.9493, 0.5003, 0.9522, 0.5121, 0.9522, 0.5121, 0.9493, 0.5003, 1.174, 0.4646, 1.166, 0.4426, 1.166, 0.4426, 1.174, 0.4646, 1.158, 0.4207, 1.166, 0.4426, 1.12, 0.4496, 1.11, 0.4229, 0.9551, 0.5238, 0.9522, 0.5121, 0.9744, 0.5014, 0.98, 0.5158, 0.9687, 0.4869, 1.11, 0.4229, 1.12, 0.4496, 0.9744, 0.5014, 0.000569, 0.06041, 0.0004766, 0.03023, 0.003404, 0.03023, 0.003589, 0.06041, 1.066, 0.3885, 0.9672, 0.4574, 0.9672, 0.4574, 1.066, 0.3885, 0.0004766, 0.03023, 0.0004766, 4.645e-05, 0.003404, 4.645e-05, 0.003404, 0.03023, 0.08833, 0.9378, 0.0008494, 0.9378, 0.0008494, 0.8775, 0.08833, 0.8775, 1.066, 0.3885, 0.9672, 0.4574, 0.9672, 0.4574, 1.066, 0.3885, 0.08781, 0.9997, 0.0003272, 0.9997, 0.0003272, 0.9695, 0.08781, 0.9695, 0.000569, 0.06041, 0.003589, 0.06041, 0.003589, 0.1208, 0.000569, 0.1208, 0.9656, 0.2974, 0.977, 0.3191, 0.977, 0.3191, 0.9656, 0.2974, 0.000569, 0.1208, 0.003589, 0.1208, 0.003589, 0.3804, 0.000569, 0.3804, 1.047, 0.3806, 1.066, 0.3885, 1.066, 0.3885, 1.047, 0.3806, 0.9672, 0.4574, 0.9661, 0.445, 0.9661, 0.445, 0.9672, 0.4574, 0.9188, 0.4274, 0.9336, 0.4166, 0.9336, 0.4166, 0.9188, 0.4274, 0.9672, 0.4574, 0.9661, 0.445, 0.9661, 0.445, 0.9672, 0.4574, 1.066, 0.3885, 0.9672, 0.4574, 0.9672, 0.4574, 1.066, 0.3885, 0.9672, 0.4574, 0.9661, 0.445, 0.001333, 0.8418, 1.066, 0.3885, 0.001333, 0.8418, 0.9661, 0.445, 0.9661, 0.445, 0.001333, 0.8418, 1.047, 0.3806, 1.066, 0.3885, 1.066, 0.3885, 1.047, 0.3806, 1.066, 0.3885, 0.9672, 0.4574, 0.9672, 0.4574, 1.066, 0.3885, 0.9138, 0.4054, 0.9656, 0.2974, 0.9656, 0.2974, 0.9138, 0.4054, 0.9138, 0.4054, 0.9656, 0.2974, 0.9656, 0.2974, 0.9138, 0.4054, 0.926, 0.4071, 0.9138, 0.4054, 0.9138, 0.4054, 0.926, 0.4071, 0.9566, 0.4367, 0.9489, 0.4508, 0.9489, 0.4508, 0.9566, 0.4367, 0.0004039, 0.09256, 0.2677, 0.09256, 0.9138, 0.4054, 0.9656, 0.2974, 0.9656, 0.2974, 0.977, 0.3191, 0.977, 0.3191, 0.9656, 0.2974, 0.926, 0.4071, 0.9138, 0.4054, 0.9138, 0.4054, 0.926, 0.4071, 0.926, 0.4071, 0.926, 0.4071, 0.926, 0.4071, 0.926, 0.4071, 0.0004039, 0.09256, 0.2677, 0.09256, 0.2677, 0.09256, 0.0004039, 0.09256, 0.2677, 0.09256, 0.0004039, 0.09256, 0.0004039, 0.09256, 0.2677, 0.09256, 0.977, 0.3191, 0.977, 0.3191, 0.977, 0.3191, 0.977, 0.3191, 1.047, 0.3806, 1.047, 0.3806, 1.047, 0.3806, 1.047, 0.3806, 0.9661, 0.445, 0.9661, 0.445, 0.9661, 0.445, 0.9661, 0.445, 1.047, 0.3806, 1.047, 0.3806, 1.047, 0.3806, 1.047, 0.3806, 0.9661, 0.445, 0.9661, 0.445, 0.9661, 0.445, 0.9661, 0.445, 0.9661, 0.445, 0.9661, 0.445, 0.9661, 0.445, 0.9661, 0.445, 0.4449, 0.8418, 0.001333, 0.8418, 0.001333, 0.8418, 0.4449, 0.8418, 0.977, 0.3191, 0.9978, 0.3299, 0.9978, 0.3299, 0.977, 0.3191, 1.047, 0.3806, 1.047, 0.3806, 1.047, 0.3806, 1.047, 0.3806, 0.001333, 0.8418, 0.9661, 0.445, 0.9661, 0.445, 0.001333, 0.8418, 0.4449, 0.8418, 0.001333, 0.8418, 0.001333, 0.8418, 0.4449, 0.8418, 1.047, 0.3806, 1.047, 0.3806, 1.047, 0.3806, 1.047, 0.3806, 0.9661, 0.445, 0.9661, 0.445, 0.9661, 0.445, 0.9661, 0.445, 0.001333, 0.8418, 0.4449, 0.8418, 0.4449, 0.8418, 0.001333, 0.8418, 0.08833, 0.8775, 0.0008494, 0.8775, 0.0008495, 0.6181, 0.08833, 0.6181, 0.08833, 0.6181, 0.0008495, 0.6181, 0.0008495, 0.3804, 0.08833, 0.3804, 0.9336, 0.4166, 0.926, 0.4071, 0.926, 0.4071, 0.9336, 0.4166, 0.9661, 0.445, 0.9661, 0.445, 0.9661, 0.445, 0.9661, 0.445, 0.9661, 0.445, 0.9566, 0.4367, 0.9566, 0.4367, 0.9661, 0.445, 1.047, 0.3806, 1.047, 0.3806, 1.047, 0.3806, 1.047, 0.3806, 0.9978, 0.3299, 1.007, 0.3013, 1.007, 0.3013, 0.9978, 0.3299, 0.926, 0.4071, 0.926, 0.4071, 0.926, 0.4071, 0.926, 0.4071, 1.035, 0.3621, 1.047, 0.3806, 1.047, 0.3806, 1.035, 0.3621, 0.926, 0.4071, 0.926, 0.4071, 0.926, 0.4071, 0.926, 0.4071, 1.047, 0.3806, 1.047, 0.3806, 1.047, 0.3806, 1.047, 0.3806, 0.977, 0.3191, 0.977, 0.3191, 0.977, 0.3191, 0.977, 0.3191, 1.065, 0.3515, 1.035, 0.3621, 1.035, 0.3621, 1.065, 0.3515, 0.003589, 0.6181, 0.000569, 0.6181, 0.000569, 0.3804, 0.003589, 0.3804, 0.003589, 0.8777, 0.000569, 0.8777, 0.000569, 0.6181, 0.003589, 0.6181, 0.0008495, 0.121, 0.08833, 0.121, 0.08833, 0.3804, 0.0008495, 0.3804, 0.0008495, 0.06066, 0.08833, 0.06066, 0.08833, 0.121, 0.0008495, 0.121, 0.003066, 1.0, 4.65e-05, 1.0, 4.649e-05, 0.9698, 0.003066, 0.9698, 0.003589, 0.9381, 0.000569, 0.9381, 0.000569, 0.8777, 0.003589, 0.8777, 0.0008495, 0.03049, 0.0008495, 0.0003273, 0.08824, 0.0003272, 0.08824, 0.03049, 0.0008495, 0.06066, 0.0008495, 0.03049, 0.08824, 0.03049, 0.08833, 0.06066, 0.0008495, 0.0003273, 0.08824, 0.0003272, 0.08824, 0.0003272, 0.0008495, 0.0003273, 0.003589, 0.9381, 0.003066, 0.9698, 4.649e-05, 0.9698, 0.000569, 0.9381, 0.1753, 0.9997, 0.08781, 0.9997, 0.08781, 0.9997, 0.1753, 0.9997])
me_cube_002.materials.append(mat_wall)
me_cube_002.materials.append(mat_wallblack)
me_cube_002.update()
me_cube = bpy.data.meshes.new('Cube')
me_cube.from_pydata([(-13.61, -27.16, 24.51), (-13.61, -27.16, 26.47), (-13.61, 7.837, 24.51), (-13.61, 7.837, 26.47), (28.39, -27.16, 24.51), (28.39, -27.16, 26.47), (28.39, 7.837, 24.51), (28.39, 7.837, 26.47)], [], [(0, 1, 3, 2), (2, 3, 7, 6), (6, 7, 5, 4), (4, 5, 1, 0), (2, 6, 4, 0), (7, 3, 1, 5)])
_uv = me_cube.uv_layers.new(name='UVMap')
_uv.uv.foreach_set('vector', [0.375, 0.0, 0.625, 0.0, 0.625, 0.25, 0.375, 0.25, 0.375, 0.25, 0.625, 0.25, 0.625, 0.5, 0.375, 0.5, 0.375, 0.5, 0.625, 0.5, 0.625, 0.75, 0.375, 0.75, 0.375, 0.75, 0.625, 0.75, 0.625, 1.0, 0.375, 1.0, 0.125, 0.5, 0.375, 0.5, 0.375, 0.75, 0.125, 0.75, 0.625, 0.5, 0.875, 0.5, 0.875, 0.75, 0.625, 0.75])
me_cube.materials.append(mat_ceiling)
me_cube.update()
me_cube_001 = bpy.data.meshes.new('Cube.001')
me_cube_001.from_pydata([(-3.34, 7.837, 23.2), (-3.34, 7.837, 25.16), (-3.34, 30.84, 23.2), (-3.34, 30.84, 25.16), (9.541, 7.837, 23.2), (9.541, 7.837, 25.16), (9.541, 30.84, 23.2), (9.541, 30.84, 25.16), (-4.227, 30.84, 23.2), (-4.227, -35.43, 23.2), (-4.227, -35.43, 25.16), (-4.227, 30.84, 25.16), (-53.75, 30.84, 23.2), (-53.75, -35.43, 23.2), (-53.75, -35.43, 25.16), (-53.75, 30.84, 25.16), (-1.459, 7.837, 25.16), (-1.459, 7.837, 42.16), (-1.467, 10.67, 25.16), (-1.459, 10.67, 42.16), (9.541, 7.837, 42.16), (9.541, 10.67, 25.16), (9.541, 10.67, 42.16), (-1.458, 7.837, 23.2), (-4.227, -84.43, 23.2), (-4.227, -84.43, 25.16), (-53.75, -84.43, 23.2), (-53.75, -84.43, 25.16), (17.77, -35.43, 23.2), (17.77, -35.43, 25.16), (17.77, -84.43, 23.2), (17.77, -84.43, 25.16)], [], [(3, 2, 8, 11), (2, 3, 7, 6), (6, 7, 5, 4), (0, 9, 13, 12, 8, 2, 6, 4, 23), (10, 11, 15, 14), (0, 1, 10, 9), (1, 3, 11, 10), (13, 14, 15, 12), (23, 16, 1, 0), (11, 8, 12, 15), (14, 13, 26, 27), (16, 17, 19, 18), (18, 19, 22, 21), (21, 22, 20, 5), (23, 4, 20, 17), (22, 19, 17, 20), (24, 25, 27, 26), (25, 24, 30, 31), (10, 14, 27, 25), (28, 29, 31, 30), (10, 25, 31, 29), (9, 10, 29, 28), (9, 28, 30, 24, 26, 13)])
me_cube_001.polygons.foreach_set('material_index', [0, 0, 0, 1, 0, 0, 0, 0, 0, 0, 0, 0, 0, 0, 0, 0, 0, 0, 0, 0, 0, 0, 1])
_uv = me_cube_001.uv_layers.new(name='UVMap')
_uv.uv.foreach_set('vector', [0.333, 0.167, 0.167, 0.167, 0.167, 0.167, 0.333, 0.167, 0.167, 0.167, 0.333, 0.167, 0.333, 0.333, 0.167, 0.333, 0.167, 0.333, 0.333, 0.333, 0.333, 0.4991, 0.167, 0.4991, 0.1787, 0.6815, 0.191, 0.0007301, 0.8752, 0.0007301, 0.8752, 0.9993, 0.191, 0.9993, 0.1787, 0.9993, 0.00073, 0.9993, 0.00073, 0.6815, 0.1527, 0.6815, 0.4991, 0.4991, 0.4991, 0.333, 0.4991, 0.333, 0.4991, 0.4991, 0.167, 0.6652, 0.333, 0.6652, 0.333, 0.6652, 0.167, 0.6652, 0.4991, 0.4991, 0.4991, 0.333, 0.4991, 0.333, 0.4991, 0.4991, 0.167, 0.0008989, 0.333, 0.0008989, 0.333, 0.167, 0.167, 0.167, 0.167, 0.6409, 0.333, 0.6409, 0.333, 0.6652, 0.167, 0.6652, 0.333, 0.167, 0.167, 0.167, 0.167, 0.167, 0.333, 0.167, 0.333, 0.0008989, 0.167, 0.0008989, 0.167, 0.0008989, 0.333, 0.0008989, 0.667, 0.0008989, 0.833, 0.0008989, 0.833, 0.167, 0.667, 0.167, 0.667, 0.167, 0.833, 0.167, 0.833, 0.333, 0.667, 0.333, 0.667, 0.333, 0.833, 0.333, 0.833, 0.4991, 0.667, 0.4991, 0.0006725, 0.0005944, 0.58, 0.0005943, 0.58, 0.9994, 0.0005943, 0.9994, 0.833, 0.333, 0.9991, 0.333, 0.9991, 0.4991, 0.833, 0.4991, 0.167, 0.6652, 0.333, 0.6652, 0.333, 0.6652, 0.167, 0.6652, 0.333, 0.6652, 0.167, 0.6652, 0.167, 0.6652, 0.333, 0.6652, 0.4991, 0.4991, 0.4991, 0.4991, 0.4991, 0.4991, 0.4991, 0.4991, 0.167, 0.6652, 0.333, 0.6652, 0.333, 0.6652, 0.167, 0.6652, 0.4991, 0.4991, 0.4991, 0.4991, 0.4991, 0.4991, 0.4991, 0.4991, 0.167, 0.6652, 0.333, 0.6652, 0.333, 0.6652, 0.167, 0.6652, 0.0006459, 0.3079, 0.0006458, 0.0006458, 0.6849, 0.0006458, 0.6849, 0.3079, 0.6849, 0.9994, 0.0006458, 0.9994])
me_cube_001.materials.append(mat_wall)
me_cube_001.materials.append(mat_ceiling)
me_cube_001.update()

# ---- objects
ob_wall = bpy.data.objects.new('Wall', me_cube_002)
ob_topfloor = bpy.data.objects.new('TopFloor', me_cube)
ob_floor = bpy.data.objects.new('Floor', me_cube_001)

# ---- transforms, parenting, visibility, modifiers, constraints
ob_wall.location = (0.0, -33.33, 0.0)
ob_topfloor.location = (21.0, 0.0, 0.0)
ob_floor.location = (8.845, 0.0, -10.69)

# ---- collection membership
col_collection.objects.link(ob_wall)
col_collection.objects.link(ob_topfloor)
col_collection.objects.link(ob_floor)

# ---- scene / render settings (as saved in the file)
scene.frame_start = 1; scene.frame_end = 250; scene.frame_set(1)
scene.render.engine = 'BLENDER_EEVEE_NEXT'
scene.cycles.sampling_pattern = 'TABULATED_SOBOL'
scene.eevee.ray_tracing_options.trace_max_roughness = 0.0
bpy.context.view_layer.update()

# ---- added for rendering (the .blend has no active camera and no usable light): camera, sun
cam_auto = bpy.data.cameras.new('AutoCamera')
cam_auto.lens = 50.0
cam_auto.sensor_width = 36.0
cam_auto.clip_end = 2605.35
ob_auto_camera = bpy.data.objects.new('AutoCamera', cam_auto)
scene.collection.objects.link(ob_auto_camera)
ob_auto_camera.location = (152.673, -202.618, 134.861)
ob_auto_camera.rotation_euler = (1.09748, -7.21219e-08, 0.694738)
scene.camera = ob_auto_camera
light_auto_sun = bpy.data.lights.new('AutoSun', 'SUN')
light_auto_sun.energy = 3.0
light_auto_sun.angle = 0.0523599
ob_auto_sun = bpy.data.objects.new('AutoSun', light_auto_sun)
scene.collection.objects.link(ob_auto_sun)
ob_auto_sun.rotation_euler = (0.872665, 0.174533, 0.523599)
bpy.context.view_layer.update()
